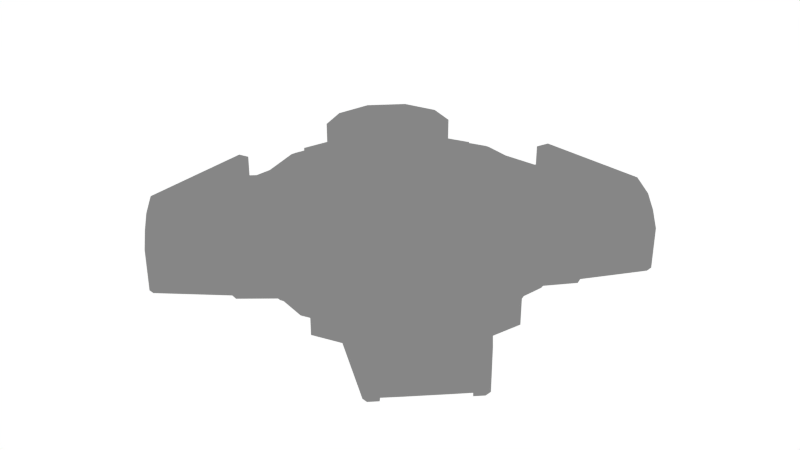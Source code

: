 # Source: Round_Prototype_Shader_Test.blend  (saved by Blender 2.79.0; exported with 4.5.12 LTS)
import bpy
from mathutils import Matrix  # noqa: F401  (used for matrix-valued properties, if any)

bpy.ops.wm.read_factory_settings(use_empty=True)
scene = bpy.context.scene
scene.name = 'Scene'

# ---- collections
col_collection_1 = bpy.data.collections.new('Collection 1'); scene.collection.children.link(col_collection_1)

# ---- materials (node trees are filled in below, after node groups)
mat_quadrablaze_vertex_map = bpy.data.materials.new('Quadrablaze Vertex Map')
mat_quadrablaze_vertex_map.alpha_threshold = 0.0
mat_quadrablaze_vertex_map.use_transparent_shadow = False
mat_quadrablaze_vertex_map.roughness = 0.5

# ---- node groups
ng_color_lerp = bpy.data.node_groups.new('Color Lerp', 'ShaderNodeTree')
_s = ng_color_lerp.interface.new_socket(name='Color', in_out='OUTPUT', socket_type='NodeSocketColor')
_s.default_value = (0.0, 0.0, 0.0, 0.0)
_s = ng_color_lerp.interface.new_socket(name='From', in_out='INPUT', socket_type='NodeSocketColor')
_s.default_value = (0.5, 0.5, 0.5, 1.0)
_s = ng_color_lerp.interface.new_socket(name='To', in_out='INPUT', socket_type='NodeSocketColor')
_s.default_value = (0.5, 0.5, 0.5, 1.0)
_s = ng_color_lerp.interface.new_socket(name='Time', in_out='INPUT', socket_type='NodeSocketFloat')
_s.subtype = 'FACTOR'
_s.default_value = 1.0
_s.min_value = 0.0
_s.max_value = 1.0
_N = ng_color_lerp.nodes; _L = ng_color_lerp.links
n0 = _N.new('ShaderNodeMix'); n0.name = 'Mix.003'; n0.location = (230, -30)
n0.data_type = 'RGBA'
n0.blend_type = 'ADD'
n0.clamp_result = True
n0.inputs[0].default_value = 1.0
n1 = _N.new('ShaderNodeMix'); n1.name = 'Mix.002'; n1.location = (-230, 150)
n1.data_type = 'RGBA'
n1.blend_type = 'SUBTRACT'
n1.clamp_result = True
n2 = _N.new('ShaderNodeMix'); n2.name = 'Mix'; n2.location = (-50, -150)
n2.data_type = 'RGBA'
n2.blend_type = 'MULTIPLY'
n2.clamp_result = True
n2.inputs[0].default_value = 1.0
n3 = _N.new('NodeGroupOutput'); n3.name = 'Group Output'; n3.location = (430, 0)
n4 = _N.new('NodeGroupInput'); n4.name = 'Color Lerp'; n4.location = (-430, 0)
n4.label = 'Color Lerp'
n5 = _N.new('ShaderNodeMix'); n5.name = 'Mix.001'; n5.location = (-47, 50)
n5.data_type = 'RGBA'
n5.blend_type = 'MULTIPLY'
n5.clamp_result = True
n5.inputs[0].default_value = 1.0
_L.new(n4.outputs[1], n2.inputs[7])
_L.new(n1.outputs[2], n5.inputs[6])
_L.new(n2.outputs[2], n0.inputs[7])
_L.new(n4.outputs[0], n5.inputs[7])
_L.new(n0.outputs[2], n3.inputs[0])
_L.new(n5.outputs[2], n0.inputs[6])
_L.new(n4.outputs[2], n1.inputs[0])
_L.new(n4.outputs[2], n2.inputs[6])
n3.is_active_output = True

# ---- material node trees
mat_quadrablaze_vertex_map.use_nodes = True; mat_quadrablaze_vertex_map.node_tree.nodes.clear()
_N = mat_quadrablaze_vertex_map.node_tree.nodes; _L = mat_quadrablaze_vertex_map.node_tree.links
n0 = _N.new('ShaderNodeRGB'); n0.name = 'SecondaryColor.002'; n0.location = (500, 1620)
n0.label = 'SecondaryColor'
n0.outputs[0].default_value = (0.04696, 0.04696, 0.04696, 1.0)
n1 = _N.new('ShaderNodeRGB'); n1.name = 'AccessoryPrimaryColor.002'; n1.location = (500, 1280)
n1.label = 'AccessoryPrimaryColor'
n1.outputs[0].default_value = (0.0, 0.0, 0.0, 1.0)
n2 = _N.new('ShaderNodeGroup'); n2.name = 'Group.004'; n2.location = (800, 1280)
n2.node_tree = ng_color_lerp
n3 = _N.new('ShaderNodeSeparateColor'); n3.name = 'Separate RGB.002'; n3.location = (500, 1420)
n4 = _N.new('ShaderNodeGroup'); n4.name = 'Group.003'; n4.location = (800, 1680)
n4.node_tree = ng_color_lerp
n5 = _N.new('ShaderNodeMix'); n5.name = 'Mix.001'; n5.location = (1268, 1666)
n5.data_type = 'RGBA'
n5.blend_type = 'SUBTRACT'
n5.inputs[0].default_value = 1.0
n6 = _N.new('ShaderNodeGroup'); n6.name = 'Group.005'; n6.location = (1100, 1480)
n6.node_tree = ng_color_lerp
n7 = _N.new('ShaderNodeRGB'); n7.name = 'PrimaryColor.002'; n7.location = (500, 1820)
n7.label = 'PrimaryColor'
n7.outputs[0].default_value = (1.0, 1.0, 1.0, 1.0)
n8 = _N.new('NodeUndefined'); n8.name = 'Geometry.001'; n8.location = (173, 1471)
n9 = _N.new('ShaderNodeRGB'); n9.name = 'AccessorySecondaryColor.002'; n9.location = (500, 1080)
n9.label = 'AccessorySecondaryColor'
n9.outputs[0].default_value = (0.0, 0.0, 0.0, 1.0)
n10 = _N.new('ShaderNodeRGB'); n10.name = 'AccessorySecondaryColor.003'; n10.location = (500, 880)
n10.label = 'AccessorySecondaryColor'
n10.outputs[0].default_value = (0.0, 1.0, 0.0, 1.0)
n11 = _N.new('ShaderNodeMix'); n11.name = 'Mix.002'; n11.location = (800, 880)
n11.data_type = 'RGBA'
n11.blend_type = 'MULTIPLY'
n11.inputs[0].default_value = 1.0
n12 = _N.new('ShaderNodeMix'); n12.name = 'Mix.003'; n12.location = (1734, 1551)
n12.data_type = 'RGBA'
n13 = _N.new('ShaderNodeMix'); n13.name = 'Mix'; n13.location = (1477, 1600)
n13.data_type = 'RGBA'
n13.blend_type = 'MULTIPLY'
n13.inputs[0].default_value = 1.0
n14 = _N.new('ShaderNodeOutputMaterial'); n14.name = 'Material Output'; n14.location = (2080, 1495)
n15 = _N.new('ShaderNodeEmission'); n15.name = 'Emission'; n15.location = (1456, 1069)
n16 = _N.new('NodeUndefined'); n16.name = 'Output'; n16.location = (2080, 1380)
n16.inputs[1].default_value = 1.0
_L.new(n8.outputs[6], n3.inputs[0])
_L.new(n7.outputs[0], n4.inputs[0])
_L.new(n1.outputs[0], n4.inputs[1])
_L.new(n3.outputs[2], n4.inputs[2])
_L.new(n3.outputs[2], n2.inputs[2])
_L.new(n9.outputs[0], n2.inputs[1])
_L.new(n0.outputs[0], n2.inputs[0])
_L.new(n3.outputs[0], n6.inputs[2])
_L.new(n4.outputs[0], n6.inputs[1])
_L.new(n2.outputs[0], n6.inputs[0])
_L.new(n3.outputs[1], n5.inputs[7])
_L.new(n6.outputs[0], n13.inputs[7])
_L.new(n5.outputs[2], n13.inputs[6])
_L.new(n3.outputs[1], n11.inputs[6])
_L.new(n10.outputs[0], n11.inputs[7])
_L.new(n11.outputs[2], n15.inputs[0])
_L.new(n13.outputs[2], n12.inputs[6])
_L.new(n15.outputs[0], n12.inputs[7])
_L.new(n12.outputs[2], n14.inputs[0])
_L.new(n12.outputs[2], n16.inputs[0])
n14.is_active_output = True

# ---- world
world_world = bpy.data.worlds.new('World'); scene.world = world_world
world_world.color = (1.0, 1.0, 1.0)
world_world.use_sun_shadow = False
world_world.sun_shadow_jitter_overblur = 0.0
world_world.cycles.sampling_method = 'NONE'
world_world.cycles.sample_map_resolution = 256

# ---- lights
light_sun = bpy.data.lights.new('Sun', 'SUN')
light_sun.transmission_factor = 0.0
light_sun.angle = 0.1993
light_sun.energy = 1.0
light_sun.shadow_buffer_clip_start = 0.5
light_sun.shadow_soft_size = 0.1
light_sun.shadow_cascade_max_distance = 1000.0

# ---- meshes
me_cylinder = bpy.data.meshes.new('Cylinder')
me_cylinder.from_pydata([(1.71, -0.2202, 2.248), (1.71, 0.03058, 2.248), (2.248, -0.2202, 1.71), (2.248, 0.03058, 1.71), (1.928, 0.1405, 7.096e-10), (1.097, 0.2777, 1.901), (1.901, 0.2777, 1.097), (0.7695, 0.5441, 1.651), (0.7695, 0.07177, 1.651), (1.651, 0.07177, 0.7695), (1.651, 0.5441, 0.7695), (1.027, 0.6415, 1.393), (1.027, 0.07177, 1.393), (1.393, 0.6415, 1.027), (1.393, 0.07177, 1.027), (1.823, 0.1007, 2.134), (1.813, -0.2212, 2.145), (2.134, 0.1007, 1.823), (2.145, -0.2212, 1.813), (1.097, -0.02716, 1.901), (1.901, -0.02716, 1.097), (1.131, 0.4482, 1.072e-08), (0.612, 0.6497, 0.9891), (0.9891, 0.6497, 0.612), (-1.593e-10, 0.1405, 1.928), (-1.475e-15, 0.6497, 1.131), (1.928, -0.04635, -1.897e-10), (1.097, -0.1865, 1.901), (1.901, -0.1865, 1.097), (3.038e-11, -0.04635, 1.928), (1.027, -0.299, 1.393), (1.393, -0.299, 1.027), (0.7695, -0.299, 1.651), (1.651, -0.299, 0.7695), (-1.521e-22, 0.6497, 7.264e-08), (1.813, -0.3006, 2.145), (2.145, -0.3006, 1.813), (2.146, 0.18, 1.812), (1.812, 0.18, 2.146), (1.653, 0.08259, 2.304), (1.653, -0.299, 2.304), (2.304, 0.08259, 1.654), (2.304, -0.299, 1.654), (1.376, 0.1007, 1.687), (1.365, -0.2212, 1.697), (1.687, 0.1007, 1.376), (1.697, -0.2212, 1.365), (1.262, 0.03058, 1.801), (1.262, -0.2202, 1.801), (1.801, 0.03058, 1.262), (1.801, -0.2202, 1.262), (-1.007e-08, -0.1637, 1.646), (0.8229, -0.3667, 1.425), (1.425, -0.3667, 0.8229), (1.646, -0.1637, 1.007e-08), (-3.847e-09, -0.3667, -5.956e-09), (0.9554, 0.288, 1.492), (0.9973, 0.4451, 1.534), (0.5073, 0.5268, 1.044), (0.5491, 0.6839, 1.086), (1.492, 0.288, 0.9554), (1.534, 0.4451, 0.9973), (1.044, 0.5268, 0.5073), (1.086, 0.6839, 0.5491), (0.7299, 0.6839, 0.9049), (0.9087, 0.6839, 0.7261), (1.357, 0.4451, 1.174), (1.178, 0.4451, 1.353), (1.136, 0.288, 1.311), (1.315, 0.288, 1.132), (1.014, 0.5065, 1.55), (0.5655, 0.7453, 1.102), (0.9251, 0.7453, 0.7424), (1.102, 0.7453, 0.5655), (1.55, 0.5065, 1.014), (1.194, 0.5065, 1.369), (0.7462, 0.7453, 0.9213), (1.373, 0.5065, 1.191), (0.2125, 0.6839, 0.7491), (0.1707, 0.5268, 0.7072), (0.5721, 0.6839, 0.3895), (0.7491, 0.6839, 0.2125), (0.7072, 0.5268, 0.1707), (0.3514, 0.5268, 0.5265), (0.3933, 0.6839, 0.5683), (0.5303, 0.5268, 0.3476), (0.5885, 0.7453, 0.4058), (0.7655, 0.7453, 0.2289), (0.2289, 0.7453, 0.7655), (0.4097, 0.7453, 0.5847), (0.7895, 0.6839, 0.8453), (0.8491, 0.6839, 0.7857), (1.297, 0.4451, 1.234), (1.238, 0.4451, 1.293), (1.196, 0.288, 1.252), (1.255, 0.288, 1.192), (0.4908, 0.6839, 0.5466), (0.5504, 0.6839, 0.4869), (0.5085, 0.5268, 0.4451), (0.4489, 0.5268, 0.5047), (1.21, 0.6415, 1.21), (0.306, 0.4482, 1.06), (0.4932, -0.0329, 1.84), (0.5486, 0.2777, 2.048), (0.4115, -0.1637, 1.536), (1.06, 0.4482, 0.306), (2.048, -0.1865, 0.5486), (1.84, 0.1275, 0.4938), (1.536, -0.1637, 0.4115), (1.06, 0.6497, 0.306), (1.131, 0.6497, 1.11e-07), (1.536, -0.3667, 0.4115), (1.646, -0.3667, -1.348e-08), (-1.072e-08, 0.4482, 1.131), (0.306, 0.6497, 1.06), (-8.704e-09, -0.3667, 1.646), (0.4115, -0.3667, 1.536), (0.5486, -0.1865, 2.048), (0.4938, 0.1275, 1.84), (1.84, -0.0329, 0.4932), (2.048, 0.2777, 0.5486), (0.2448, 0.134, 1.894), (0.153, 0.6497, 1.096), (0.2445, -0.03963, 1.894), (0.2057, -0.3667, 1.591), (0.153, 0.4482, 1.096), (0.2057, -0.1637, 1.591), (1.096, 0.6497, 0.153), (1.894, -0.03963, 0.2445), (1.591, -0.3667, 0.2057), (1.894, 0.134, 0.2448), (1.096, 0.4482, 0.153), (1.591, -0.1637, 0.2057), (-4.277e-09, 0.2944, 1.203), (0.6722, 0.4637, 1.136), (1.136, 0.4637, 0.6722), (1.203, 0.2944, 4.493e-09), (0.3361, 0.4637, 1.222), (1.222, 0.4637, 0.3361), (0.3145, 0.2879, 1.141), (1.141, 0.2879, 0.3145), (0.1564, 0.2911, 1.176), (1.176, 0.2911, 0.1564)], [(12, 14)], [(5, 19, 20, 6), (2, 3, 49, 50), (37, 13, 100, 11, 38), (38, 11, 7, 39), (37, 41, 10, 13), (15, 1, 47, 43), (41, 42, 9, 10), (8, 40, 39, 7), (18, 2, 50, 46), (31, 33, 42, 36), (130, 128, 26, 4), (123, 121, 24, 29), (52, 53, 28, 27), (141, 133, 24, 121), (135, 23, 22, 134), (138, 135, 6, 120), (30, 35, 40, 32), (40, 8, 32), (33, 31, 30, 32, 8, 7, 11, 13, 10, 9), (9, 42, 33), (35, 30, 31, 36), (25, 122, 114, 22, 23, 109, 127, 110, 34), (18, 16, 35, 36), (15, 17, 37, 38), (0, 1, 39, 40), (3, 2, 42, 41), (16, 0, 40, 35), (1, 15, 38, 39), (17, 3, 41, 37), (2, 18, 36, 42), (46, 45, 43, 44), (43, 47, 48, 44), (49, 45, 46, 50), (17, 15, 43, 45), (3, 17, 45, 49), (0, 16, 44, 48), (1, 0, 48, 47), (16, 18, 46, 44), (55, 112, 129, 111, 53, 52, 116, 124, 115), (106, 28, 53, 111), (123, 29, 51, 126), (57, 59, 58, 56), (63, 61, 60, 62), (67, 57, 56, 68), (66, 61, 74, 77), (61, 63, 73, 74), (93, 90, 64, 67), (61, 66, 69, 60), (93, 67, 68, 94), (76, 64, 84, 89), (65, 72, 86, 80), (75, 76, 71, 70), (74, 73, 72, 77), (73, 63, 81, 87), (59, 57, 70, 71), (67, 64, 76, 75), (57, 67, 75, 70), (58, 59, 78, 79), (65, 66, 77, 72), (80, 81, 82, 85), (78, 84, 83, 79), (97, 80, 85, 98), (84, 78, 88, 89), (81, 80, 86, 87), (72, 73, 87, 86), (64, 90, 96, 84), (71, 76, 89, 88), (59, 71, 88, 78), (90, 91, 97, 96), (65, 80, 97, 91), (84, 96, 99, 83), (96, 97, 98, 99), (66, 92, 95, 69), (92, 93, 94, 95), (66, 65, 91, 92), (92, 91, 90, 93), (63, 62, 82, 81), (27, 117, 116, 52), (134, 137, 103, 5), (19, 5, 103, 117, 27), (128, 119, 108, 132), (142, 140, 107, 130), (6, 20, 28, 106, 120), (131, 21, 110, 127), (132, 108, 111, 129), (125, 101, 114, 122), (126, 51, 115, 124), (102, 104, 116, 117), (139, 118, 103, 137), (118, 102, 117, 103), (108, 119, 106, 111), (140, 105, 109, 138), (119, 107, 120, 106), (104, 126, 124, 116), (113, 125, 122, 25), (102, 123, 126, 104), (139, 141, 121, 118), (102, 118, 121, 123), (54, 132, 129, 112), (105, 131, 127, 109), (136, 142, 130, 4), (26, 128, 132, 54), (107, 119, 128, 130), (21, 131, 142, 136), (101, 125, 141, 139), (107, 140, 138, 120), (101, 139, 137, 114), (131, 105, 140, 142), (22, 114, 137, 134), (109, 23, 135, 138), (6, 135, 134, 5), (125, 113, 133, 141)])
_ca = me_cylinder.color_attributes.new('Col', 'BYTE_COLOR', 'CORNER')
_ca.data.foreach_set('color', [1.0, 0.0, 0.07227, 1.0, 1.0, 0.0, 0.07227, 1.0, 1.0, 0.0, 0.07227, 1.0, 1.0, 0.0, 0.07227, 1.0, 0.0, 0.0, 0.07227, 1.0, 0.0, 0.0, 0.07227, 1.0, 0.0, 0.0, 0.07227, 1.0, 0.0, 0.0, 0.07227, 1.0, 0.0, 0.0, 0.07227, 1.0, 0.0, 0.0, 0.07227, 1.0, 0.0, 0.0, 0.07227, 1.0, 0.0, 0.0, 0.07227, 1.0, 0.0, 0.0, 0.07227, 1.0, 0.0, 0.0, 0.07227, 1.0, 0.0, 0.0, 0.07227, 1.0, 0.0, 0.0, 0.07227, 1.0, 0.0, 0.0, 0.07227, 1.0, 0.0, 0.0, 0.07227, 1.0, 0.0, 0.0, 0.07227, 1.0, 0.0, 0.0, 0.07227, 1.0, 0.0, 0.0, 0.07227, 1.0, 0.0, 0.0, 0.07227, 1.0, 0.0, 0.0, 0.07227, 1.0, 0.0, 0.0, 0.07227, 1.0, 0.0, 0.0, 0.07227, 1.0, 0.0, 0.0, 0.07227, 1.0, 0.0, 0.0, 0.07227, 1.0, 0.0, 0.0, 0.07227, 1.0, 0.0, 0.0, 0.07227, 1.0, 0.0, 0.0, 0.07227, 1.0, 0.0, 0.0, 0.07227, 1.0, 0.0, 0.0, 0.07227, 1.0, 0.0, 0.0, 0.07227, 1.0, 0.0, 0.0, 0.07227, 1.0, 0.0, 0.0, 0.07227, 1.0, 0.0, 0.0, 0.07227, 1.0, 0.0, 0.0, 0.07227, 1.0, 0.0, 0.0, 0.07227, 1.0, 0.0, 0.0, 0.07227, 1.0, 0.0, 0.0, 0.07227, 1.0, 0.0, 0.0, 0.07227, 1.0, 0.0, 1.0, 0.07227, 1.0, 0.0, 1.0, 0.07227, 1.0, 0.0, 1.0, 0.07227, 1.0, 0.0, 1.0, 0.07227, 1.0, 0.0, 1.0, 0.07227, 1.0, 0.0, 1.0, 0.07227, 1.0, 0.0, 1.0, 0.07227, 1.0, 0.0, 1.0, 0.07227, 1.0, 1.0, 0.0, 0.07227, 1.0, 1.0, 0.0, 0.07227, 1.0, 1.0, 0.0, 0.07227, 1.0, 1.0, 0.0, 0.07227, 1.0, 0.0, 1.0, 0.07227, 1.0, 0.0, 1.0, 0.07227, 1.0, 0.0, 1.0, 0.07227, 1.0, 0.0, 1.0, 0.07227, 1.0, 1.0, 0.0, 0.07227, 1.0, 1.0, 0.0, 0.07227, 1.0, 1.0, 0.0, 0.07227, 1.0, 1.0, 0.0, 0.07227, 1.0, 1.0, 0.0, 0.07227, 1.0, 1.0, 0.0, 0.07227, 1.0, 1.0, 0.0, 0.07227, 1.0, 1.0, 0.0, 0.07227, 1.0, 0.0, 0.0, 0.07227, 1.0, 0.0, 0.0, 0.07227, 1.0, 0.0, 0.0, 0.07227, 1.0, 0.0, 0.0, 0.07227, 1.0, 0.0, 0.0, 0.07227, 1.0, 0.0, 0.0, 0.07227, 1.0, 0.0, 0.0, 0.07227, 1.0, 0.0, 0.0, 0.07227, 1.0, 0.0, 0.0, 0.07227, 1.0, 0.0, 0.0, 0.07227, 1.0, 0.0, 0.0, 0.07227, 1.0, 0.0, 0.0, 0.07227, 1.0, 0.0, 0.0, 0.07227, 1.0, 0.0, 0.0, 0.07227, 1.0, 0.0, 0.0, 0.07227, 1.0, 0.0, 0.0, 0.07227, 1.0, 0.0, 0.0, 0.07227, 1.0, 0.0, 0.0, 0.07227, 1.0, 0.0, 0.0, 0.07227, 1.0, 0.0, 0.0, 0.07227, 1.0, 0.0, 0.0, 0.07227, 1.0, 0.0, 0.0, 0.07227, 1.0, 0.0, 0.0, 0.07227, 1.0, 0.0, 0.0, 0.07227, 1.0, 1.0, 0.0, 0.07227, 1.0, 1.0, 0.0, 0.07227, 1.0, 1.0, 0.0, 0.07227, 1.0, 1.0, 0.0, 0.07227, 1.0, 1.0, 0.0, 0.07227, 1.0, 1.0, 0.0, 0.07227, 1.0, 1.0, 0.0, 0.07227, 1.0, 1.0, 0.0, 0.07227, 1.0, 1.0, 0.0, 0.07227, 1.0, 0.0, 0.0, 0.07227, 1.0, 0.0, 0.0, 0.07227, 1.0, 0.0, 0.0, 0.07227, 1.0, 0.0, 0.0, 0.07227, 1.0, 0.0, 0.0, 0.07227, 1.0, 0.0, 0.0, 0.07227, 1.0, 0.0, 0.0, 0.07227, 1.0, 0.0, 0.0, 0.07227, 1.0, 0.0, 0.0, 0.07227, 1.0, 0.0, 0.0, 0.07227, 1.0, 0.0, 0.0, 0.07227, 1.0, 0.0, 0.0, 0.07227, 1.0, 0.0, 0.0, 0.07227, 1.0, 0.0, 0.0, 0.07227, 1.0, 0.0, 0.0, 0.07227, 1.0, 0.0, 0.0, 0.07227, 1.0, 0.0, 0.0, 0.07227, 1.0, 0.0, 0.0, 0.07227, 1.0, 0.0, 0.0, 0.07227, 1.0, 0.0, 0.0, 0.07227, 1.0, 0.0, 0.0, 0.07227, 1.0, 0.0, 0.0, 0.07227, 1.0, 0.0, 0.0, 0.07227, 1.0, 0.0, 0.0, 0.07227, 1.0, 0.0, 0.0, 0.07227, 1.0, 0.0, 0.0, 0.07227, 1.0, 0.0, 0.0, 0.07227, 1.0, 0.0, 0.0, 0.07227, 1.0, 0.0, 0.0, 0.07227, 1.0, 0.0, 0.0, 0.07227, 1.0, 0.0, 0.0, 0.07227, 1.0, 0.0, 0.0, 0.07227, 1.0, 0.0, 0.0, 0.07227, 1.0, 0.0, 0.0, 0.07227, 1.0, 0.0, 0.0, 0.07227, 1.0, 0.0, 0.0, 0.07227, 1.0, 0.0, 0.0, 0.07227, 1.0, 0.0, 0.0, 0.07227, 1.0, 0.0, 0.0, 0.07227, 1.0, 0.0, 0.0, 0.07227, 1.0, 0.0, 0.0, 0.07227, 1.0, 0.0, 0.0, 0.07227, 1.0, 0.0, 0.0, 0.07227, 1.0, 0.0, 0.0, 0.07227, 1.0, 0.0, 0.0, 0.07227, 1.0, 0.0, 0.0, 0.07227, 1.0, 0.0, 0.0, 0.07227, 1.0, 0.0, 0.0, 0.07227, 1.0, 0.0, 0.0, 0.07227, 1.0, 0.0, 0.0, 0.07227, 1.0, 0.0, 0.0, 0.07227, 1.0, 0.0, 0.0, 0.07227, 1.0, 0.0, 0.0, 0.07227, 1.0, 0.0, 0.0, 0.07227, 1.0, 0.0, 0.0, 0.07227, 1.0, 0.0, 0.0, 0.07227, 1.0, 0.0, 0.0, 0.07227, 1.0, 0.0, 0.0, 0.07227, 1.0, 0.0, 0.0, 0.07227, 1.0, 0.0, 0.0, 0.07227, 1.0, 0.0, 0.0, 0.07227, 1.0, 0.0, 0.0, 0.07227, 1.0, 0.0, 0.0, 0.07227, 1.0, 0.0, 0.0, 0.07227, 1.0, 1.0, 0.0, 0.07227, 1.0, 1.0, 0.0, 0.07227, 1.0, 1.0, 0.0, 0.07227, 1.0, 1.0, 0.0, 0.07227, 1.0, 1.0, 0.0, 0.07227, 1.0, 1.0, 0.0, 0.07227, 1.0, 1.0, 0.0, 0.07227, 1.0, 1.0, 0.0, 0.07227, 1.0, 1.0, 0.0, 0.07227, 1.0, 1.0, 0.0, 0.07227, 1.0, 1.0, 0.0, 0.07227, 1.0, 1.0, 0.0, 0.07227, 1.0, 1.0, 0.0, 0.07227, 1.0, 0.0, 1.0, 0.07227, 1.0, 0.0, 1.0, 0.07227, 1.0, 0.0, 1.0, 0.07227, 1.0, 0.0, 1.0, 0.07227, 1.0, 0.0, 0.0, 0.07227, 1.0, 0.0, 0.0, 0.07227, 1.0, 0.0, 0.0, 0.07227, 1.0, 0.0, 0.0, 0.07227, 1.0, 0.0, 0.0, 0.07227, 1.0, 0.0, 0.0, 0.07227, 1.0, 0.0, 0.0, 0.07227, 1.0, 0.0, 0.0, 0.07227, 1.0, 0.0, 0.0, 0.07227, 1.0, 0.0, 0.0, 0.07227, 1.0, 0.0, 0.0, 0.07227, 1.0, 0.0, 0.0, 0.07227, 1.0, 0.0, 0.0, 0.07227, 1.0, 0.0, 0.0, 0.07227, 1.0, 0.0, 0.0, 0.07227, 1.0, 0.0, 0.0, 0.07227, 1.0, 0.0, 0.0, 0.07227, 1.0, 0.0, 0.0, 0.07227, 1.0, 0.0, 0.0, 0.07227, 1.0, 0.0, 0.0, 0.07227, 1.0, 0.0, 0.0, 0.07227, 1.0, 0.0, 0.0, 0.07227, 1.0, 0.0, 0.0, 0.07227, 1.0, 0.0, 0.0, 0.07227, 1.0, 0.0, 0.0, 0.07227, 1.0, 0.0, 0.0, 0.07227, 1.0, 0.0, 0.0, 0.07227, 1.0, 0.0, 0.0, 0.07227, 1.0, 0.0, 0.0, 0.07227, 1.0, 0.0, 0.0, 0.07227, 1.0, 0.0, 0.0, 0.07227, 1.0, 0.0, 0.0, 0.07227, 1.0, 0.0, 0.0, 0.07227, 1.0, 0.0, 0.0, 0.07227, 1.0, 0.0, 0.0, 0.07227, 1.0, 0.0, 0.0, 0.07227, 1.0, 0.0, 0.0, 0.07227, 1.0, 0.0, 0.0, 0.07227, 1.0, 0.0, 0.0, 0.07227, 1.0, 0.0, 0.0, 0.07227, 1.0, 0.0, 0.0, 0.07227, 1.0, 0.0, 0.0, 0.07227, 1.0, 0.0, 0.0, 0.07227, 1.0, 0.0, 0.0, 0.07227, 1.0, 0.0, 0.0, 0.07227, 1.0, 0.0, 0.0, 0.07227, 1.0, 0.0, 0.0, 0.07227, 1.0, 0.0, 0.0, 0.07227, 1.0, 0.0, 0.0, 0.07227, 1.0, 0.0, 0.0, 0.07227, 1.0, 0.0, 0.0, 0.07227, 1.0, 0.0, 0.0, 0.07227, 1.0, 0.0, 0.0, 0.07227, 1.0, 0.0, 0.0, 0.07227, 1.0, 0.0, 0.0, 0.07227, 1.0, 0.0, 0.0, 0.07227, 1.0, 0.0, 0.0, 0.07227, 1.0, 0.0, 0.0, 0.07227, 1.0, 0.0, 0.0, 0.07227, 1.0, 0.0, 0.0, 0.07227, 1.0, 0.0, 0.0, 0.07227, 1.0, 0.0, 0.0, 0.07227, 1.0, 0.0, 0.0, 0.07227, 1.0, 0.0, 0.0, 0.07227, 1.0, 0.0, 0.0, 0.07227, 1.0, 0.0, 0.0, 0.07227, 1.0, 0.0, 0.0, 0.07227, 1.0, 0.0, 0.0, 0.07227, 1.0, 0.0, 0.0, 0.07227, 1.0, 0.0, 0.0, 0.07227, 1.0, 0.0, 0.0, 0.07227, 1.0, 0.0, 0.0, 0.07227, 1.0, 0.0, 0.0, 0.07227, 1.0, 0.0, 0.0, 0.07227, 1.0, 0.0, 0.0, 0.07227, 1.0, 0.0, 0.0, 0.07227, 1.0, 0.0, 0.0, 0.07227, 1.0, 0.0, 0.0, 0.07227, 1.0, 0.0, 0.0, 0.07227, 1.0, 0.0, 0.0, 0.07227, 1.0, 0.0, 0.0, 0.07227, 1.0, 0.0, 0.0, 0.07227, 1.0, 0.0, 0.0, 0.07227, 1.0, 0.0, 0.0, 0.07227, 1.0, 0.0, 0.0, 0.07227, 1.0, 0.0, 0.0, 0.07227, 1.0, 0.0, 0.0, 0.07227, 1.0, 0.0, 0.0, 0.07227, 1.0, 0.0, 0.0, 0.07227, 1.0, 0.0, 0.0, 0.07227, 1.0, 0.0, 0.0, 0.07227, 1.0, 0.0, 0.0, 0.07227, 1.0, 0.0, 0.0, 0.07227, 1.0, 0.0, 0.0, 0.07227, 1.0, 0.0, 0.0, 0.07227, 1.0, 0.0, 0.0, 0.07227, 1.0, 0.0, 0.0, 0.07227, 1.0, 0.0, 0.0, 0.07227, 1.0, 0.0, 0.0, 0.07227, 1.0, 0.0, 0.0, 0.07227, 1.0, 0.0, 0.0, 0.07227, 1.0, 0.0, 0.0, 0.07227, 1.0, 0.0, 0.0, 0.07227, 1.0, 0.0, 0.0, 0.07227, 1.0, 0.0, 0.0, 0.07227, 1.0, 0.0, 0.0, 0.07227, 1.0, 0.0, 0.0, 0.07227, 1.0, 0.0, 0.0, 0.07227, 1.0, 0.0, 0.0, 0.07227, 1.0, 0.0, 0.0, 0.07227, 1.0, 0.0, 0.0, 0.07227, 1.0, 0.0, 0.0, 0.07227, 1.0, 0.0, 0.0, 0.07227, 1.0, 0.0, 0.0, 0.07227, 1.0, 0.0, 0.0, 0.07227, 1.0, 0.0, 0.0, 0.07227, 1.0, 0.0, 0.0, 0.07227, 1.0, 0.0, 0.0, 0.07227, 1.0, 0.0, 0.0, 0.07227, 1.0, 0.0, 0.0, 0.07227, 1.0, 0.0, 0.0, 0.07227, 1.0, 0.0, 0.0, 0.07227, 1.0, 0.0, 0.0, 0.07227, 1.0, 0.0, 0.0, 0.07227, 1.0, 0.0, 0.0, 0.07227, 1.0, 0.0, 0.0, 0.07227, 1.0, 0.0, 0.0, 0.07227, 1.0, 0.0, 0.0, 0.07227, 1.0, 0.0, 0.0, 0.07227, 1.0, 0.0, 0.0, 0.07227, 1.0, 0.0, 0.0, 0.07227, 1.0, 0.0, 0.0, 0.07227, 1.0, 0.0, 0.0, 0.07227, 1.0, 0.0, 0.0, 0.07227, 1.0, 0.0, 0.0, 0.07227, 1.0, 0.0, 0.0, 0.07227, 1.0, 0.0, 0.0, 0.07227, 1.0, 0.0, 0.0, 0.07227, 1.0, 0.0, 0.0, 0.07227, 1.0, 0.0, 0.0, 0.07227, 1.0, 0.0, 0.0, 0.07227, 1.0, 0.0, 0.0, 0.07227, 1.0, 0.0, 0.0, 0.07227, 1.0, 0.0, 0.0, 0.07227, 1.0, 1.0, 0.0, 0.07227, 1.0, 1.0, 0.0, 0.07227, 1.0, 1.0, 0.0, 0.07227, 1.0, 1.0, 0.0, 0.07227, 1.0, 1.0, 0.0, 0.07227, 1.0, 1.0, 0.0, 0.07227, 1.0, 1.0, 0.0, 0.07227, 1.0, 1.0, 0.0, 0.07227, 1.0, 1.0, 0.0, 0.07227, 1.0, 1.0, 0.0, 0.07227, 1.0, 1.0, 0.0, 0.07227, 1.0, 1.0, 0.0, 0.07227, 1.0, 1.0, 0.0, 0.07227, 1.0, 0.0, 1.0, 0.07227, 1.0, 0.0, 1.0, 0.07227, 1.0, 0.0, 1.0, 0.07227, 1.0, 0.0, 1.0, 0.07227, 1.0, 0.0, 1.0, 0.07227, 1.0, 0.0, 1.0, 0.07227, 1.0, 0.0, 1.0, 0.07227, 1.0, 0.0, 1.0, 0.07227, 1.0, 1.0, 0.0, 0.07227, 1.0, 1.0, 0.0, 0.07227, 1.0, 1.0, 0.0, 0.07227, 1.0, 1.0, 0.0, 0.07227, 1.0, 1.0, 0.0, 0.07227, 1.0, 1.0, 0.0, 0.07227, 1.0, 1.0, 0.0, 0.07227, 1.0, 1.0, 0.0, 0.07227, 1.0, 1.0, 0.0, 0.07227, 1.0, 1.0, 0.0, 0.07227, 1.0, 1.0, 0.0, 0.07227, 1.0, 1.0, 0.0, 0.07227, 1.0, 1.0, 0.0, 0.07227, 1.0, 1.0, 0.0, 0.07227, 1.0, 1.0, 0.0, 0.07227, 1.0, 1.0, 0.0, 0.07227, 1.0, 1.0, 0.0, 0.07227, 1.0, 1.0, 0.0, 0.07227, 1.0, 1.0, 0.0, 0.07227, 1.0, 1.0, 0.0, 0.07227, 1.0, 1.0, 0.0, 0.07227, 1.0, 1.0, 0.0, 0.07227, 1.0, 1.0, 0.0, 0.07227, 1.0, 1.0, 0.0, 0.07227, 1.0, 1.0, 0.0, 0.07227, 1.0, 1.0, 0.0, 0.07227, 1.0, 1.0, 0.0, 0.07227, 1.0, 1.0, 0.0, 0.07227, 1.0, 1.0, 0.0, 0.07227, 1.0, 1.0, 0.0, 0.07227, 1.0, 1.0, 0.0, 0.07227, 1.0, 1.0, 0.0, 0.07227, 1.0, 1.0, 0.0, 0.07227, 1.0, 1.0, 0.0, 0.07227, 1.0, 1.0, 0.0, 0.07227, 1.0, 1.0, 0.0, 0.07227, 1.0, 1.0, 0.0, 0.07227, 1.0, 1.0, 0.0, 0.07227, 1.0, 1.0, 0.0, 0.07227, 1.0, 1.0, 0.0, 0.07227, 1.0, 1.0, 0.0, 0.07227, 1.0, 1.0, 0.0, 0.07227, 1.0, 1.0, 0.0, 0.07227, 1.0, 1.0, 0.0, 0.07227, 1.0, 1.0, 0.0, 0.07227, 1.0, 1.0, 0.0, 0.07227, 1.0, 1.0, 0.0, 0.07227, 1.0, 1.0, 0.0, 0.07227, 1.0, 1.0, 0.0, 0.07227, 1.0, 1.0, 0.0, 0.07227, 1.0, 1.0, 0.0, 0.07227, 1.0, 1.0, 0.0, 0.07227, 1.0, 1.0, 0.0, 0.07227, 1.0, 0.0, 1.0, 0.07227, 1.0, 0.0, 1.0, 0.07227, 1.0, 0.0, 1.0, 0.07227, 1.0, 0.0, 1.0, 0.07227, 1.0, 0.0, 1.0, 0.07227, 1.0, 0.0, 1.0, 0.07227, 1.0, 0.0, 1.0, 0.07227, 1.0, 0.0, 1.0, 0.07227, 1.0, 0.0, 1.0, 0.07227, 1.0, 0.0, 1.0, 0.07227, 1.0, 0.0, 1.0, 0.07227, 1.0, 0.0, 1.0, 0.07227, 1.0, 1.0, 0.0, 0.07227, 1.0, 1.0, 0.0, 0.07227, 1.0, 1.0, 0.0, 0.07227, 1.0, 1.0, 0.0, 0.07227, 1.0, 1.0, 0.0, 0.07227, 1.0, 1.0, 0.0, 0.07227, 1.0, 1.0, 0.0, 0.07227, 1.0, 1.0, 0.0, 0.07227, 1.0, 0.0, 1.0, 0.07227, 1.0, 0.0, 1.0, 0.07227, 1.0, 0.0, 1.0, 0.07227, 1.0, 0.0, 1.0, 0.07227, 1.0, 0.0, 1.0, 0.07227, 1.0, 0.0, 1.0, 0.07227, 1.0, 0.0, 1.0, 0.07227, 1.0, 0.0, 1.0, 0.07227, 1.0, 0.0, 1.0, 0.07227, 1.0, 0.0, 1.0, 0.07227, 1.0, 0.0, 1.0, 0.07227, 1.0, 0.0, 1.0, 0.07227, 1.0, 0.0, 1.0, 0.07227, 1.0, 0.0, 1.0, 0.07227, 1.0, 0.0, 1.0, 0.07227, 1.0, 0.0, 1.0, 0.07227, 1.0, 0.0, 1.0, 0.07227, 1.0, 0.0, 1.0, 0.07227, 1.0, 0.0, 1.0, 0.07227, 1.0, 0.0, 1.0, 0.07227, 1.0, 1.0, 0.0, 0.07227, 1.0, 1.0, 0.0, 0.07227, 1.0, 1.0, 0.0, 0.07227, 1.0, 1.0, 0.0, 0.07227, 1.0, 1.0, 0.0, 0.07227, 1.0, 1.0, 0.0, 0.07227, 1.0, 1.0, 0.0, 0.07227, 1.0, 1.0, 0.0, 0.07227, 1.0, 0.0, 1.0, 0.07227, 1.0, 0.0, 1.0, 0.07227, 1.0, 0.0, 1.0, 0.07227, 1.0, 0.0, 1.0, 0.07227, 1.0, 1.0, 0.0, 0.07227, 1.0, 1.0, 0.0, 0.07227, 1.0, 1.0, 0.0, 0.07227, 1.0, 1.0, 0.0, 0.07227, 1.0, 1.0, 0.0, 0.07227, 1.0, 1.0, 0.0, 0.07227, 1.0, 1.0, 0.0, 0.07227, 1.0, 1.0, 0.0, 0.07227, 1.0, 1.0, 0.0, 0.07227, 1.0, 1.0, 0.0, 0.07227, 1.0, 1.0, 0.0, 0.07227, 1.0, 1.0, 0.0, 0.07227, 1.0, 0.0, 1.0, 0.07227, 1.0, 0.0, 1.0, 0.07227, 1.0, 0.0, 1.0, 0.07227, 1.0, 0.0, 1.0, 0.07227, 1.0])
me_cylinder.materials.append(mat_quadrablaze_vertex_map)
me_cylinder.use_remesh_preserve_volume = False
me_cylinder.use_remesh_preserve_attributes = False
me_cylinder.use_mirror_vertex_groups = False
me_cylinder.use_paint_bone_selection = False
me_cylinder.use_paint_mask = True
me_cylinder.update()
me_jet_shield_right = bpy.data.meshes.new('Jet Shield Right')
me_jet_shield_right.from_pydata([(0.4202, -0.1004, 1.218), (0.4202, 0.1471, 1.116), (0.5831, 0.1344, 0.04326), (0.2193, 0.2243, 0.145), (0.1969, 0.237, 1.078), (0.1954, -0.01034, 1.181), (0.5831, -0.08994, 0.1362), (0.2193, 0.0, 0.2379), (0.03917, -0.01034, 1.181), (0.03968, 0.237, 1.078), (0.04715, 0.0, 0.2379), (0.04715, 0.2243, 0.145), (-0.03893, -0.01034, 1.181), (-0.03893, 0.237, 1.078), (-0.03893, 0.2243, 0.145), (-0.03893, 0.0, 0.2379), (0.7474, 0.00461, -0.00191), (0.5846, 0.009258, 1.173), (0.5846, -0.2373, 1.275), (0.7474, -0.2458, 0.1018), (0.4202, -0.4529, 1.364), (0.5831, -0.8689, 0.36), (0.5846, -0.4529, 1.364), (0.7474, -0.8689, 0.36), (0.4228, -0.5219, 1.359), (0.5831, -0.9261, 0.3837), (0.5411, -0.5219, 1.359), (0.7014, -0.9261, 0.3837), (0.05527, -0.2505, 0.2359), (0.1676, -0.2505, 0.2359), (0.152, -0.0766, 1.179), (0.05007, -0.0766, 1.179), (-0.0008771, -0.2505, 0.2359), (-0.0008771, -0.0766, 1.179)], [], [(9, 8, 5, 4), (4, 1, 2, 3), (4, 5, 0, 1), (9, 4, 3, 11), (11, 3, 7, 10), (3, 2, 6, 7), (0, 5, 7, 6), (19, 23, 21, 6), (7, 29, 28, 10), (14, 11, 10, 15), (13, 9, 11, 14), (13, 12, 8, 9), (5, 30, 29, 7), (13, 14, 15, 12), (16, 17, 18, 19), (2, 16, 19, 6), (0, 18, 17, 1), (1, 17, 16, 2), (20, 24, 26, 22), (18, 22, 23, 19), (6, 21, 20, 0), (0, 20, 22, 18), (25, 27, 26, 24), (23, 27, 25, 21), (22, 26, 27, 23), (20, 21, 25, 24), (30, 31, 28, 29), (31, 33, 32, 28), (15, 32, 33, 12), (12, 33, 31, 8), (10, 28, 32, 15), (8, 31, 30, 5)])
_ca = me_jet_shield_right.color_attributes.new('Col', 'BYTE_COLOR', 'CORNER')
_ca.data.foreach_set('color', [0.9911, 0.0, 0.07227, 0.9961, 0.9911, 0.0, 0.07227, 0.9961, 1.0, 0.0, 0.07227, 1.0, 1.0, 0.0, 0.07227, 1.0, 1.0, 0.0, 0.07227, 1.0, 1.0, 0.0, 0.07227, 1.0, 1.0, 0.0, 0.07227, 1.0, 1.0, 0.0, 0.07227, 1.0, 1.0, 0.0, 0.07227, 1.0, 1.0, 0.0, 0.07227, 1.0, 1.0, 0.0, 0.07227, 1.0, 1.0, 0.0, 0.07227, 1.0, 0.9911, 0.0, 0.07227, 0.9961, 1.0, 0.0, 0.07227, 1.0, 1.0, 0.0, 0.07227, 1.0, 0.9911, 0.0, 0.07227, 0.9961, 0.9911, 0.0, 0.07227, 0.9961, 1.0, 0.0, 0.07227, 1.0, 1.0, 0.0, 0.07227, 1.0, 0.9911, 0.0, 0.07227, 0.9961, 1.0, 0.0, 0.07227, 1.0, 1.0, 0.0, 0.07227, 1.0, 1.0, 0.0, 0.07227, 1.0, 1.0, 0.0, 0.07227, 1.0, 1.0, 0.0, 0.07227, 1.0, 1.0, 0.0, 0.07227, 1.0, 1.0, 0.0, 0.07227, 1.0, 1.0, 0.0, 0.07227, 1.0, 1.0, 0.0, 0.07227, 1.0, 1.0, 0.0, 0.07227, 1.0, 1.0, 0.0, 0.07227, 1.0, 1.0, 0.0, 0.07227, 1.0, 1.0, 0.0, 0.07227, 1.0, 1.0, 0.0, 0.07227, 1.0, 0.9911, 0.0, 0.07227, 0.9961, 0.9911, 0.0, 0.07227, 0.9961, 0.9911, 0.0, 0.07227, 0.9961, 0.9911, 0.0, 0.07227, 0.9961, 0.9911, 0.0, 0.07227, 0.9961, 0.9911, 0.0, 0.07227, 0.9961, 0.9911, 0.0, 0.07227, 0.9961, 0.9911, 0.0, 0.07227, 0.9961, 0.9911, 0.0, 0.07227, 0.9961, 0.9911, 0.0, 0.07227, 0.9961, 0.9911, 0.0, 0.07227, 0.9961, 0.9911, 0.0, 0.07227, 0.9961, 0.9911, 0.0, 0.07227, 0.9961, 0.9911, 0.0, 0.07227, 0.9961, 1.0, 0.0, 0.07227, 1.0, 1.0, 0.0, 0.07227, 1.0, 1.0, 0.0, 0.07227, 1.0, 1.0, 0.0, 0.07227, 1.0, 0.9911, 0.0, 0.07227, 0.9961, 0.9911, 0.0, 0.07227, 0.9961, 0.9911, 0.0, 0.07227, 0.9961, 0.9911, 0.0, 0.07227, 0.9961, 1.0, 0.0, 0.07227, 1.0, 1.0, 0.0, 0.07227, 1.0, 1.0, 0.0, 0.07227, 1.0, 1.0, 0.0, 0.07227, 1.0, 1.0, 0.0, 0.07227, 1.0, 1.0, 0.0, 0.07227, 1.0, 1.0, 0.0, 0.07227, 1.0, 1.0, 0.0, 0.07227, 1.0, 1.0, 0.0, 0.07227, 1.0, 1.0, 0.0, 0.07227, 1.0, 1.0, 0.0, 0.07227, 1.0, 1.0, 0.0, 0.07227, 1.0, 1.0, 0.0, 0.07227, 1.0, 1.0, 0.0, 0.07227, 1.0, 1.0, 0.0, 0.07227, 1.0, 1.0, 0.0, 0.07227, 1.0, 1.0, 0.0, 0.07227, 1.0, 1.0, 0.0, 0.07227, 1.0, 1.0, 0.0, 0.07227, 1.0, 1.0, 0.0, 0.07227, 1.0, 1.0, 0.0, 0.07227, 1.0, 1.0, 0.0, 0.07227, 1.0, 1.0, 0.0, 0.07227, 1.0, 1.0, 0.0, 0.07227, 1.0, 1.0, 0.0, 0.07227, 1.0, 1.0, 0.0, 0.07227, 1.0, 1.0, 0.0, 0.07227, 1.0, 1.0, 0.0, 0.07227, 1.0, 1.0, 0.0, 0.07227, 1.0, 1.0, 0.0, 0.07227, 1.0, 1.0, 0.0, 0.07227, 1.0, 1.0, 0.0, 0.07227, 1.0, 1.0, 0.0, 0.07227, 1.0, 1.0, 0.0, 0.07227, 1.0, 1.0, 0.0, 0.07227, 1.0, 1.0, 0.0, 0.07227, 1.0, 1.0, 0.0, 0.07227, 1.0, 1.0, 0.0, 0.07227, 1.0, 1.0, 0.0, 0.07227, 1.0, 1.0, 0.0, 0.07227, 1.0, 1.0, 0.0, 0.07227, 1.0, 1.0, 0.0, 0.07227, 1.0, 1.0, 0.0, 0.07227, 1.0, 1.0, 0.0, 0.07227, 1.0, 1.0, 0.0, 0.07227, 1.0, 1.0, 0.0, 0.07227, 1.0, 1.0, 0.0, 0.07227, 1.0, 1.0, 0.0, 0.07227, 1.0, 1.0, 0.0, 0.07227, 1.0, 0.9911, 0.0, 0.07227, 0.9961, 0.9911, 0.0, 0.07227, 0.9961, 1.0, 0.0, 0.07227, 1.0, 0.9911, 0.0, 0.07227, 0.9961, 0.9911, 0.0, 0.07227, 0.9961, 0.9911, 0.0, 0.07227, 0.9961, 0.9911, 0.0, 0.07227, 0.9961, 0.9911, 0.0, 0.07227, 0.9961, 0.9911, 0.0, 0.07227, 0.9961, 0.9911, 0.0, 0.07227, 0.9961, 0.9911, 0.0, 0.07227, 0.9961, 0.9911, 0.0, 0.07227, 0.9961, 0.9911, 0.0, 0.07227, 0.9961, 0.9911, 0.0, 0.07227, 0.9961, 0.9911, 0.0, 0.07227, 0.9961, 0.9911, 0.0, 0.07227, 0.9961, 0.9911, 0.0, 0.07227, 0.9961, 0.9911, 0.0, 0.07227, 0.9961, 0.9911, 0.0, 0.07227, 0.9961, 0.9911, 0.0, 0.07227, 0.9961, 0.9911, 0.0, 0.07227, 0.9961, 1.0, 0.0, 0.07227, 1.0, 1.0, 0.0, 0.07227, 1.0])
me_jet_shield_right.materials.append(mat_quadrablaze_vertex_map)
me_jet_shield_right.use_remesh_preserve_volume = False
me_jet_shield_right.use_remesh_preserve_attributes = False
me_jet_shield_right.use_mirror_vertex_groups = False
me_jet_shield_right.use_paint_bone_selection = False
me_jet_shield_right.use_paint_mask = True
me_jet_shield_right.update()
me_jet_shield_left = bpy.data.meshes.new('Jet Shield Left')
me_jet_shield_left.from_pydata([(-0.4602, -0.1004, 1.218), (-0.4602, 0.1471, 1.116), (-0.6234, 0.1344, 0.04326), (-0.2588, 0.2243, 0.145), (-0.2364, 0.237, 1.078), (-0.2348, -0.01034, 1.181), (-0.6234, -0.08994, 0.1362), (-0.2588, 1.602e-07, 0.2379), (-0.07828, -0.01034, 1.181), (-0.07879, 0.237, 1.078), (-0.08627, 1.602e-07, 0.2379), (-0.08627, 0.2243, 0.145), (-1.37e-07, -0.01034, 1.181), (-1.164e-07, 0.237, 1.078), (1.297e-08, 0.2243, 0.145), (-1.029e-08, 1.006e-07, 0.2379), (-0.7882, 0.00461, -0.00191), (-0.6249, 0.009258, 1.173), (-0.6249, -0.2373, 1.275), (-0.7882, -0.2458, 0.1018), (-0.4602, -0.4529, 1.364), (-0.6234, -0.8689, 0.36), (-0.6249, -0.4529, 1.364), (-0.7882, -0.8689, 0.36), (-0.4628, -0.5219, 1.359), (-0.6234, -0.9261, 0.3837), (-0.5814, -0.5219, 1.359), (-0.742, -0.9261, 0.3837), (-0.09442, -0.2505, 0.2359), (-0.207, -0.2505, 0.2359), (-0.1913, -0.0766, 1.179), (-0.0892, -0.0766, 1.179), (-0.03814, -0.2505, 0.2359), (-0.03814, -0.0766, 1.179)], [], [(9, 4, 5, 8), (4, 3, 2, 1), (4, 1, 0, 5), (9, 11, 3, 4), (11, 10, 7, 3), (3, 7, 6, 2), (0, 6, 7, 5), (19, 6, 21, 23), (7, 10, 28, 29), (14, 15, 10, 11), (13, 14, 11, 9), (13, 9, 8, 12), (5, 7, 29, 30), (13, 12, 15, 14), (16, 19, 18, 17), (2, 6, 19, 16), (0, 1, 17, 18), (1, 2, 16, 17), (20, 22, 26, 24), (18, 19, 23, 22), (6, 0, 20, 21), (0, 18, 22, 20), (25, 24, 26, 27), (23, 21, 25, 27), (22, 23, 27, 26), (20, 24, 25, 21), (30, 29, 28, 31), (31, 28, 32, 33), (15, 12, 33, 32), (12, 8, 31, 33), (10, 15, 32, 28), (8, 5, 30, 31)])
_ca = me_jet_shield_left.color_attributes.new('Col', 'BYTE_COLOR', 'CORNER')
_ca.data.foreach_set('color', [0.9911, 0.0, 0.07227, 0.9961, 1.0, 0.0, 0.07227, 1.0, 1.0, 0.0, 0.07227, 1.0, 0.9911, 0.0, 0.07227, 0.9961, 1.0, 0.0, 0.07227, 1.0, 1.0, 0.0, 0.07227, 1.0, 1.0, 0.0, 0.07227, 1.0, 1.0, 0.0, 0.07227, 1.0, 1.0, 0.0, 0.07227, 1.0, 1.0, 0.0, 0.07227, 1.0, 1.0, 0.0, 0.07227, 1.0, 1.0, 0.0, 0.07227, 1.0, 0.9911, 0.0, 0.07227, 0.9961, 0.9911, 0.0, 0.07227, 0.9961, 1.0, 0.0, 0.07227, 1.0, 1.0, 0.0, 0.07227, 1.0, 0.9911, 0.0, 0.07227, 0.9961, 0.9911, 0.0, 0.07227, 0.9961, 1.0, 0.0, 0.07227, 1.0, 1.0, 0.0, 0.07227, 1.0, 1.0, 0.0, 0.07227, 1.0, 1.0, 0.0, 0.07227, 1.0, 1.0, 0.0, 0.07227, 1.0, 1.0, 0.0, 0.07227, 1.0, 1.0, 0.0, 0.07227, 1.0, 1.0, 0.0, 0.07227, 1.0, 1.0, 0.0, 0.07227, 1.0, 1.0, 0.0, 0.07227, 1.0, 1.0, 0.0, 0.07227, 1.0, 1.0, 0.0, 0.07227, 1.0, 1.0, 0.0, 0.07227, 1.0, 1.0, 0.0, 0.07227, 1.0, 1.0, 0.0, 0.07227, 1.0, 0.9911, 0.0, 0.07227, 0.9961, 0.9911, 0.0, 0.07227, 0.9961, 1.0, 0.0, 0.07227, 1.0, 0.9911, 0.0, 0.07227, 0.9961, 0.9911, 0.0, 0.07227, 0.9961, 0.9911, 0.0, 0.07227, 0.9961, 0.9911, 0.0, 0.07227, 0.9961, 0.9911, 0.0, 0.07227, 0.9961, 0.9911, 0.0, 0.07227, 0.9961, 0.9911, 0.0, 0.07227, 0.9961, 0.9911, 0.0, 0.07227, 0.9961, 0.9911, 0.0, 0.07227, 0.9961, 0.9911, 0.0, 0.07227, 0.9961, 0.9911, 0.0, 0.07227, 0.9961, 0.9911, 0.0, 0.07227, 0.9961, 1.0, 0.0, 0.07227, 1.0, 1.0, 0.0, 0.07227, 1.0, 1.0, 0.0, 0.07227, 1.0, 1.0, 0.0, 0.07227, 1.0, 0.9911, 0.0, 0.07227, 0.9961, 0.9911, 0.0, 0.07227, 0.9961, 0.9911, 0.0, 0.07227, 0.9961, 0.9911, 0.0, 0.07227, 0.9961, 1.0, 0.0, 0.07227, 1.0, 1.0, 0.0, 0.07227, 1.0, 1.0, 0.0, 0.07227, 1.0, 1.0, 0.0, 0.07227, 1.0, 1.0, 0.0, 0.07227, 1.0, 1.0, 0.0, 0.07227, 1.0, 1.0, 0.0, 0.07227, 1.0, 1.0, 0.0, 0.07227, 1.0, 1.0, 0.0, 0.07227, 1.0, 1.0, 0.0, 0.07227, 1.0, 1.0, 0.0, 0.07227, 1.0, 1.0, 0.0, 0.07227, 1.0, 1.0, 0.0, 0.07227, 1.0, 1.0, 0.0, 0.07227, 1.0, 1.0, 0.0, 0.07227, 1.0, 1.0, 0.0, 0.07227, 1.0, 1.0, 0.0, 0.07227, 1.0, 1.0, 0.0, 0.07227, 1.0, 1.0, 0.0, 0.07227, 1.0, 1.0, 0.0, 0.07227, 1.0, 1.0, 0.0, 0.07227, 1.0, 1.0, 0.0, 0.07227, 1.0, 1.0, 0.0, 0.07227, 1.0, 1.0, 0.0, 0.07227, 1.0, 1.0, 0.0, 0.07227, 1.0, 1.0, 0.0, 0.07227, 1.0, 1.0, 0.0, 0.07227, 1.0, 1.0, 0.0, 0.07227, 1.0, 1.0, 0.0, 0.07227, 1.0, 1.0, 0.0, 0.07227, 1.0, 1.0, 0.0, 0.07227, 1.0, 1.0, 0.0, 0.07227, 1.0, 1.0, 0.0, 0.07227, 1.0, 1.0, 0.0, 0.07227, 1.0, 1.0, 0.0, 0.07227, 1.0, 1.0, 0.0, 0.07227, 1.0, 1.0, 0.0, 0.07227, 1.0, 1.0, 0.0, 0.07227, 1.0, 1.0, 0.0, 0.07227, 1.0, 1.0, 0.0, 0.07227, 1.0, 1.0, 0.0, 0.07227, 1.0, 1.0, 0.0, 0.07227, 1.0, 1.0, 0.0, 0.07227, 1.0, 1.0, 0.0, 0.07227, 1.0, 1.0, 0.0, 0.07227, 1.0, 1.0, 0.0, 0.07227, 1.0, 1.0, 0.0, 0.07227, 1.0, 1.0, 0.0, 0.07227, 1.0, 1.0, 0.0, 0.07227, 1.0, 1.0, 0.0, 0.07227, 1.0, 0.9911, 0.0, 0.07227, 0.9961, 0.9911, 0.0, 0.07227, 0.9961, 0.9911, 0.0, 0.07227, 0.9961, 0.9911, 0.0, 0.07227, 0.9961, 0.9911, 0.0, 0.07227, 0.9961, 0.9911, 0.0, 0.07227, 0.9961, 0.9911, 0.0, 0.07227, 0.9961, 0.9911, 0.0, 0.07227, 0.9961, 0.9911, 0.0, 0.07227, 0.9961, 0.9911, 0.0, 0.07227, 0.9961, 0.9911, 0.0, 0.07227, 0.9961, 0.9911, 0.0, 0.07227, 0.9961, 0.9911, 0.0, 0.07227, 0.9961, 0.9911, 0.0, 0.07227, 0.9961, 0.9911, 0.0, 0.07227, 0.9961, 0.9911, 0.0, 0.07227, 0.9961, 0.9911, 0.0, 0.07227, 0.9961, 0.9911, 0.0, 0.07227, 0.9961, 0.9911, 0.0, 0.07227, 0.9961, 1.0, 0.0, 0.07227, 1.0, 1.0, 0.0, 0.07227, 1.0, 0.9911, 0.0, 0.07227, 0.9961])
me_jet_shield_left.materials.append(mat_quadrablaze_vertex_map)
me_jet_shield_left.use_remesh_preserve_volume = False
me_jet_shield_left.use_remesh_preserve_attributes = False
me_jet_shield_left.use_mirror_vertex_groups = False
me_jet_shield_left.use_paint_bone_selection = False
me_jet_shield_left.use_paint_mask = True
me_jet_shield_left.update()
me_cylinder_001 = bpy.data.meshes.new('Cylinder.001')
me_cylinder_001.from_pydata([(-1.332e-07, -0.251, -1.718), (0.859, -0.251, -1.488), (1.488, -0.251, -0.859), (1.718, -0.251, 4.875e-08), (1.488, -0.251, 0.859), (0.859, -0.251, 1.488), (1.927e-07, -0.251, 1.718), (-0.859, -0.251, 1.488), (-1.488, -0.251, 0.859), (-1.718, -0.251, 7.905e-07), (-1.488, -0.251, -0.859), (-0.859, -0.251, -1.488), (-3.681e-08, -0.251, -1.024), (0.512, -0.251, -0.8868), (0.6326, 0.2444, -1.096), (-6.66e-08, 0.2444, -1.265), (0.8868, -0.251, -0.512), (1.096, 0.2444, -0.6326), (1.024, -0.251, 3.804e-08), (1.265, 0.2444, 4.571e-08), (0.8868, -0.251, 0.512), (1.096, 0.2444, 0.6326), (0.512, -0.251, 0.8868), (0.6326, 0.2444, 1.096), (1.178e-07, -0.251, 1.024), (1.439e-07, 0.2444, 1.265), (-0.512, -0.251, 0.8868), (-0.6326, 0.2444, 1.096), (-0.8868, -0.251, 0.512), (-1.096, 0.2444, 0.6326), (-1.024, -0.251, 4.693e-07), (-1.265, 0.2444, 5.85e-07), (-0.8868, -0.251, -0.512), (-1.096, 0.2444, -0.6326), (-0.512, -0.251, -0.8868), (-0.6326, 0.2444, -1.096), (0.512, 0.1108, -0.8868), (-3.681e-08, 0.1108, -1.024), (0.8868, 0.1108, -0.512), (1.024, 0.1108, 4.066e-08), (0.8868, 0.1108, 0.512), (0.512, 0.1108, 0.8868), (1.178e-07, 0.1108, 1.024), (-0.512, 0.1108, 0.8868), (-0.8868, 0.1108, 0.512), (-1.024, 0.1108, 4.72e-07), (-0.8868, 0.1108, -0.512), (-0.512, 0.1108, -0.8868), (0.8256, 0.1184, -1.43), (-1.229e-07, 0.1184, -1.651), (1.43, 0.1184, -0.8256), (1.651, 0.1184, 5.482e-08), (1.43, 0.1184, 0.8256), (0.8256, 0.1184, 1.43), (1.845e-07, 0.1184, 1.651), (-0.8256, 0.1184, 1.43), (-1.43, 0.1184, 0.8256), (-1.651, 0.1184, 7.626e-07), (-1.43, 0.1184, -0.8256), (-0.8256, 0.1184, -1.43), (0.859, 0.08152, -1.488), (-1.332e-07, 0.08152, -1.718), (1.488, 0.08152, -0.859), (1.718, 0.08152, 5.136e-08), (1.488, 0.08152, 0.859), (0.859, 0.08152, 1.488), (1.927e-07, 0.08152, 1.718), (-0.859, 0.08152, 1.488), (-1.488, 0.08152, 0.859), (-1.718, 0.08152, 7.932e-07), (-1.488, 0.08152, -0.859), (-0.859, 0.08152, -1.488), (0.6711, 0.2444, -1.162), (-7.728e-08, 0.2444, -1.342), (1.162, 0.2444, -0.6711), (1.342, 0.2444, 5.231e-08), (1.162, 0.2444, 0.6711), (0.6711, 0.2444, 1.162), (1.508e-07, 0.2444, 1.342), (-0.6711, 0.2444, 1.162), (-1.162, 0.2444, 0.6711), (-1.342, 0.2444, 6.206e-07), (-1.162, 0.2444, -0.6711), (-0.6711, 0.2444, -1.162), (-7.464e-08, 0.09807, -1.342), (0.6711, 0.09807, -1.162), (1.162, 0.09807, -0.6711), (1.342, 0.09807, 4.659e-08), (1.162, 0.09807, 0.6711), (0.6711, 0.09807, 1.162), (1.534e-07, 0.09807, 1.342), (-0.6711, 0.09807, 1.162), (-1.162, 0.09807, 0.6711), (-1.342, 0.09807, 6.148e-07), (-1.162, 0.09807, -0.6711), (-0.6711, 0.09807, -1.162), (-1.202e-07, 0.1007, -1.651), (0.8256, 0.1007, -1.43), (1.43, 0.1007, -0.8256), (1.651, 0.1007, 4.91e-08), (1.43, 0.1007, 0.8256), (0.8256, 0.1007, 1.43), (1.871e-07, 0.1007, 1.651), (-0.8256, 0.1007, 1.43), (-1.43, 0.1007, 0.8256), (-1.651, 0.1007, 7.569e-07), (-1.43, 0.1007, -0.8256), (-0.8256, 0.1007, -1.43)], [], [(60, 1, 0, 61), (62, 2, 1, 60), (63, 3, 2, 62), (64, 4, 3, 63), (65, 5, 4, 64), (66, 6, 5, 65), (67, 7, 6, 66), (68, 8, 7, 67), (69, 9, 8, 68), (70, 10, 9, 69), (61, 0, 11, 71), (71, 11, 10, 70), (72, 74, 86, 85), (18, 16, 2, 3), (80, 81, 93, 92), (20, 18, 3, 4), (54, 53, 101, 102), (22, 20, 4, 5), (73, 72, 85, 84), (24, 22, 5, 6), (79, 80, 92, 91), (26, 24, 6, 7), (53, 52, 100, 101), (28, 26, 7, 8), (49, 59, 107, 96), (30, 28, 8, 9), (78, 79, 91, 90), (32, 30, 9, 10), (52, 51, 99, 100), (34, 32, 10, 11), (59, 58, 106, 107), (12, 34, 11, 0), (77, 78, 90, 89), (37, 12, 13, 36), (51, 50, 98, 99), (16, 13, 1, 2), (36, 13, 16, 38), (38, 16, 18, 39), (39, 18, 20, 40), (40, 20, 22, 41), (41, 22, 24, 42), (42, 24, 26, 43), (43, 26, 28, 44), (44, 28, 30, 45), (45, 30, 32, 46), (46, 32, 34, 47), (47, 34, 12, 37), (12, 0, 1, 13), (14, 15, 37, 36), (17, 14, 36, 38), (19, 17, 38, 39), (21, 19, 39, 40), (23, 21, 40, 41), (25, 23, 41, 42), (27, 25, 42, 43), (29, 27, 43, 44), (31, 29, 44, 45), (33, 31, 45, 46), (35, 33, 46, 47), (15, 35, 47, 37), (58, 57, 105, 106), (76, 77, 89, 88), (50, 48, 97, 98), (83, 73, 84, 95), (57, 56, 104, 105), (75, 76, 88, 87), (48, 49, 96, 97), (82, 83, 95, 94), (56, 55, 103, 104), (74, 75, 87, 86), (81, 82, 94, 93), (55, 54, 102, 103), (49, 48, 60, 61), (48, 50, 62, 60), (50, 51, 63, 62), (51, 52, 64, 63), (52, 53, 65, 64), (53, 54, 66, 65), (54, 55, 67, 66), (55, 56, 68, 67), (56, 57, 69, 68), (57, 58, 70, 69), (58, 59, 71, 70), (59, 49, 61, 71), (72, 73, 15, 14), (74, 72, 14, 17), (75, 74, 17, 19), (76, 75, 19, 21), (77, 76, 21, 23), (78, 77, 23, 25), (79, 78, 25, 27), (80, 79, 27, 29), (81, 80, 29, 31), (82, 81, 31, 33), (83, 82, 33, 35), (73, 83, 35, 15), (87, 99, 98, 86), (88, 100, 99, 87), (89, 101, 100, 88), (90, 102, 101, 89), (91, 103, 102, 90), (92, 104, 103, 91), (93, 105, 104, 92), (94, 106, 105, 93), (95, 107, 106, 94), (84, 96, 107, 95), (86, 98, 97, 85), (85, 97, 96, 84)])
_ca = me_cylinder_001.color_attributes.new('Col', 'BYTE_COLOR', 'CORNER')
_ca.data.foreach_set('color', [0.2159, 0.0, 0.07227, 1.0, 0.2159, 0.0, 0.07227, 1.0, 0.2159, 0.0, 0.07227, 1.0, 0.2159, 0.0, 0.07227, 1.0, 0.2159, 0.0, 0.07227, 1.0, 0.2159, 0.0, 0.07227, 1.0, 0.2159, 0.0, 0.07227, 1.0, 0.2159, 0.0, 0.07227, 1.0, 0.2159, 0.0, 0.07227, 1.0, 0.2159, 0.0, 0.07227, 1.0, 0.2159, 0.0, 0.07227, 1.0, 0.2159, 0.0, 0.07227, 1.0, 0.2159, 0.0, 0.07227, 1.0, 0.2159, 0.0, 0.07227, 1.0, 0.2159, 0.0, 0.07227, 1.0, 0.2159, 0.0, 0.07227, 1.0, 0.2159, 0.0, 0.07227, 1.0, 0.2159, 0.0, 0.07227, 1.0, 0.2159, 0.0, 0.07227, 1.0, 0.2159, 0.0, 0.07227, 1.0, 0.2159, 0.0, 0.07227, 1.0, 0.2159, 0.0, 0.07227, 1.0, 0.2159, 0.0, 0.07227, 1.0, 0.2159, 0.0, 0.07227, 1.0, 0.2159, 0.0, 0.07227, 1.0, 0.2159, 0.0, 0.07227, 1.0, 0.2159, 0.0, 0.07227, 1.0, 0.2159, 0.0, 0.07227, 1.0, 0.2159, 0.0, 0.07227, 1.0, 0.2159, 0.0, 0.07227, 1.0, 0.2159, 0.0, 0.07227, 1.0, 0.2159, 0.0, 0.07227, 1.0, 0.2159, 0.0, 0.07227, 1.0, 0.2159, 0.0, 0.07227, 1.0, 0.2159, 0.0, 0.07227, 1.0, 0.2159, 0.0, 0.07227, 1.0, 0.2159, 0.0, 0.07227, 1.0, 0.2159, 0.0, 0.07227, 1.0, 0.2159, 0.0, 0.07227, 1.0, 0.2159, 0.0, 0.07227, 1.0, 0.2159, 0.0, 0.07227, 1.0, 0.2159, 0.0, 0.07227, 1.0, 0.2159, 0.0, 0.07227, 1.0, 0.2159, 0.0, 0.07227, 1.0, 0.2159, 0.0, 0.07227, 1.0, 0.2159, 0.0, 0.07227, 1.0, 0.2159, 0.0, 0.07227, 1.0, 0.2159, 0.0, 0.07227, 1.0, 0.2159, 0.0, 0.07227, 1.0, 0.2159, 0.0, 0.07227, 1.0, 0.2159, 0.0, 0.07227, 1.0, 0.2159, 0.0, 0.07227, 1.0, 0.2159, 0.0, 0.07227, 1.0, 0.2159, 0.0, 0.07227, 1.0, 0.2159, 0.0, 0.07227, 1.0, 0.2159, 0.0, 0.07227, 1.0, 0.2159, 0.0, 0.07227, 0.9961, 0.2159, 0.0, 0.07227, 1.0, 0.2159, 0.0, 0.07227, 1.0, 0.2159, 0.0, 0.07227, 0.9961, 0.2159, 0.0, 0.07227, 1.0, 0.2159, 0.0, 0.07227, 1.0, 0.2159, 0.0, 0.07227, 1.0, 0.2159, 0.0, 0.07227, 1.0, 0.2159, 0.0, 0.07227, 1.0, 0.2159, 0.0, 0.07227, 1.0, 0.2159, 0.0, 0.07227, 1.0, 0.2159, 0.0, 0.07227, 1.0, 0.2159, 0.0, 0.07227, 1.0, 0.2159, 0.0, 0.07227, 1.0, 0.2159, 0.0, 0.07227, 1.0, 0.2159, 0.0, 0.07227, 1.0, 0.2159, 0.0, 0.07227, 1.0, 0.2159, 0.0, 0.07227, 1.0, 0.2159, 0.0, 0.07227, 1.0, 0.2159, 0.0, 0.07227, 1.0, 0.2159, 0.0, 0.07227, 1.0, 0.2159, 0.0, 0.07227, 1.0, 0.2159, 0.0, 0.07227, 1.0, 0.2159, 0.0, 0.07227, 1.0, 0.2159, 0.0, 0.07227, 0.9961, 0.2159, 0.0, 0.07227, 0.9961, 0.2159, 0.0, 0.07227, 0.9961, 0.2159, 0.0, 0.07227, 0.9961, 0.2159, 0.0, 0.07227, 1.0, 0.2159, 0.0, 0.07227, 1.0, 0.2159, 0.0, 0.07227, 1.0, 0.2159, 0.0, 0.07227, 1.0, 0.2159, 0.0, 0.07227, 1.0, 0.2159, 0.0, 0.07227, 1.0, 0.2159, 0.0, 0.07227, 1.0, 0.2159, 0.0, 0.07227, 1.0, 0.2159, 0.0, 0.07227, 1.0, 0.2159, 0.0, 0.07227, 1.0, 0.2159, 0.0, 0.07227, 1.0, 0.2159, 0.0, 0.07227, 1.0, 0.2159, 0.0, 0.07227, 1.0, 0.2159, 0.0, 0.07227, 1.0, 0.2159, 0.0, 0.07227, 1.0, 0.2159, 0.0, 0.07227, 1.0, 0.2159, 0.0, 0.07227, 1.0, 0.2159, 0.0, 0.07227, 1.0, 0.2159, 0.0, 0.07227, 1.0, 0.2159, 0.0, 0.07227, 1.0, 0.2159, 0.0, 0.07227, 1.0, 0.2159, 0.0, 0.07227, 0.9961, 0.2159, 0.0, 0.07227, 0.9961, 0.2159, 0.0, 0.07227, 1.0, 0.2159, 0.0, 0.07227, 1.0, 0.2159, 0.0, 0.07227, 1.0, 0.2159, 0.0, 0.07227, 1.0, 0.2159, 0.0, 0.07227, 1.0, 0.2159, 0.0, 0.07227, 1.0, 0.2159, 0.0, 0.07227, 1.0, 0.2159, 0.0, 0.07227, 1.0, 0.2159, 0.0, 0.07227, 1.0, 0.2159, 0.0, 0.07227, 1.0, 0.2159, 0.0, 0.07227, 1.0, 0.2159, 0.0, 0.07227, 1.0, 0.2159, 0.0, 0.07227, 1.0, 0.2159, 0.0, 0.07227, 1.0, 0.2159, 0.0, 0.07227, 0.9961, 0.2159, 0.0, 0.07227, 0.9961, 0.2159, 0.0, 0.07227, 1.0, 0.2159, 0.0, 0.07227, 1.0, 0.2159, 0.0, 0.07227, 1.0, 0.2159, 0.0, 0.07227, 1.0, 0.2159, 0.0, 0.07227, 1.0, 0.2159, 0.0, 0.07227, 1.0, 0.2159, 0.0, 0.07227, 1.0, 0.2159, 0.0, 0.07227, 1.0, 0.2159, 0.0, 0.07227, 1.0, 0.2159, 0.0, 0.07227, 1.0, 0.2159, 0.0, 0.07227, 1.0, 0.2159, 0.0, 0.07227, 1.0, 0.2159, 0.0, 0.07227, 1.0, 0.2159, 0.0, 0.07227, 1.0, 0.2159, 0.0, 0.07227, 1.0, 0.2159, 0.0, 0.07227, 1.0, 0.2159, 0.0, 0.07227, 1.0, 0.2159, 0.0, 0.07227, 1.0, 0.2159, 0.0, 0.07227, 1.0, 0.2159, 0.0, 0.07227, 1.0, 0.2159, 0.0, 0.07227, 1.0, 0.2159, 0.0, 0.07227, 1.0, 0.2159, 0.0, 0.07227, 1.0, 0.2159, 0.0, 0.07227, 1.0, 0.2159, 0.0, 0.07227, 1.0, 0.2159, 0.0, 0.07227, 1.0, 0.2159, 0.0, 0.07227, 1.0, 0.2159, 0.0, 0.07227, 1.0, 0.2159, 0.0, 0.07227, 1.0, 0.2159, 0.0, 0.07227, 1.0, 0.2159, 0.0, 0.07227, 1.0, 0.2159, 0.0, 0.07227, 1.0, 0.2159, 0.0, 0.07227, 1.0, 0.2159, 0.0, 0.07227, 1.0, 0.2159, 0.0, 0.07227, 1.0, 0.2159, 0.0, 0.07227, 1.0, 0.2159, 0.0, 0.07227, 1.0, 0.2159, 0.0, 0.07227, 1.0, 0.2159, 0.0, 0.07227, 1.0, 0.2159, 0.0, 0.07227, 1.0, 0.2159, 0.0, 0.07227, 1.0, 0.2159, 0.0, 0.07227, 1.0, 0.2159, 0.0, 0.07227, 1.0, 0.2159, 0.0, 0.07227, 1.0, 0.2159, 0.0, 0.07227, 1.0, 0.2159, 0.0, 0.07227, 1.0, 0.2159, 0.0, 0.07227, 1.0, 0.2159, 0.0, 0.07227, 1.0, 0.2159, 0.0, 0.07227, 1.0, 0.2159, 0.0, 0.07227, 1.0, 0.2159, 0.0, 0.07227, 1.0, 0.2159, 0.0, 0.07227, 1.0, 0.2159, 0.0, 0.07227, 1.0, 0.2159, 0.0, 0.07227, 1.0, 0.2159, 0.0, 0.07227, 1.0, 0.2159, 0.0, 0.07227, 1.0, 0.2159, 0.0, 0.07227, 1.0, 0.2159, 0.0, 0.07227, 1.0, 0.2159, 0.0, 0.07227, 1.0, 0.2159, 0.0, 0.07227, 1.0, 0.2159, 0.0, 0.07227, 1.0, 0.2159, 0.0, 0.07227, 1.0, 0.2159, 0.0, 0.07227, 1.0, 0.2159, 0.0, 0.07227, 1.0, 0.2159, 0.0, 0.07227, 1.0, 0.2159, 0.0, 0.07227, 1.0, 0.2159, 0.0, 0.07227, 1.0, 0.2159, 0.0, 0.07227, 1.0, 0.2159, 0.0, 0.07227, 1.0, 0.2159, 0.0, 0.07227, 1.0, 0.2159, 0.0, 0.07227, 1.0, 0.2159, 0.0, 0.07227, 1.0, 0.2159, 0.0, 0.07227, 1.0, 0.2159, 0.0, 0.07227, 1.0, 0.2159, 0.0, 0.07227, 1.0, 0.2159, 0.0, 0.07227, 1.0, 0.2159, 0.0, 0.07227, 1.0, 0.2159, 0.0, 0.07227, 1.0, 0.2159, 0.0, 0.07227, 1.0, 0.2159, 0.0, 0.07227, 1.0, 0.2159, 0.0, 0.07227, 1.0, 0.2159, 0.0, 0.07227, 1.0, 0.2159, 0.0, 0.07227, 1.0, 0.2159, 0.0, 0.07227, 1.0, 0.2159, 0.0, 0.07227, 1.0, 0.2159, 0.0, 0.07227, 1.0, 0.2159, 0.0, 0.07227, 1.0, 0.2159, 0.0, 0.07227, 1.0, 0.2159, 0.0, 0.07227, 1.0, 0.2159, 0.0, 0.07227, 1.0, 0.2159, 0.0, 0.07227, 1.0, 0.2159, 0.0, 0.07227, 1.0, 0.2159, 0.0, 0.07227, 1.0, 0.2159, 0.0, 0.07227, 1.0, 0.2159, 0.0, 0.07227, 1.0, 0.2159, 0.0, 0.07227, 1.0, 0.2159, 0.0, 0.07227, 1.0, 0.2159, 0.0, 0.07227, 1.0, 0.2159, 0.0, 0.07227, 1.0, 0.2159, 0.0, 0.07227, 1.0, 0.2159, 0.0, 0.07227, 1.0, 0.2159, 0.0, 0.07227, 1.0, 0.2159, 0.0, 0.07227, 1.0, 0.2159, 0.0, 0.07227, 1.0, 0.2159, 0.0, 0.07227, 1.0, 0.2159, 0.0, 0.07227, 1.0, 0.2159, 0.0, 0.07227, 1.0, 0.2159, 0.0, 0.07227, 1.0, 0.2159, 0.0, 0.07227, 1.0, 0.2159, 0.0, 0.07227, 1.0, 0.2159, 0.0, 0.07227, 1.0, 0.2159, 0.0, 0.07227, 1.0, 0.2159, 0.0, 0.07227, 1.0, 0.2159, 0.0, 0.07227, 1.0, 0.2159, 0.0, 0.07227, 1.0, 0.2159, 0.0, 0.07227, 1.0, 0.2159, 0.0, 0.07227, 1.0, 0.2159, 0.0, 0.07227, 0.9961, 0.2159, 0.0, 0.07227, 1.0, 0.2159, 0.0, 0.07227, 1.0, 0.2159, 0.0, 0.07227, 0.9961, 0.2159, 0.0, 0.07227, 1.0, 0.2159, 0.0, 0.07227, 1.0, 0.2159, 0.0, 0.07227, 1.0, 0.2159, 0.0, 0.07227, 1.0, 0.2159, 0.0, 0.07227, 1.0, 0.2159, 0.0, 0.07227, 1.0, 0.2159, 0.0, 0.07227, 1.0, 0.2159, 0.0, 0.07227, 1.0, 0.2159, 0.0, 0.07227, 1.0, 0.2159, 0.0, 0.07227, 1.0, 0.2159, 0.0, 0.07227, 1.0, 0.2159, 0.0, 0.07227, 1.0, 0.2159, 0.0, 0.07227, 1.0, 0.2159, 0.0, 0.07227, 0.9961, 0.2159, 0.0, 0.07227, 0.9961, 0.2159, 0.0, 0.07227, 1.0, 0.2159, 0.0, 0.07227, 1.0, 0.2159, 0.0, 0.07227, 1.0, 0.2159, 0.0, 0.07227, 1.0, 0.2159, 0.0, 0.07227, 1.0, 0.2159, 0.0, 0.07227, 1.0, 0.2159, 0.0, 0.07227, 1.0, 0.2159, 0.0, 0.07227, 1.0, 0.2159, 0.0, 0.07227, 1.0, 0.2159, 0.0, 0.07227, 0.9961, 0.2159, 0.0, 0.07227, 1.0, 0.2159, 0.0, 0.07227, 1.0, 0.2159, 0.0, 0.07227, 0.9961, 0.2159, 0.0, 0.07227, 0.9961, 0.2159, 0.0, 0.07227, 0.9961, 0.2159, 0.0, 0.07227, 0.9961, 0.2159, 0.0, 0.07227, 0.9961, 0.2159, 0.0, 0.07227, 1.0, 0.2159, 0.0, 0.07227, 1.0, 0.2159, 0.0, 0.07227, 1.0, 0.2159, 0.0, 0.07227, 1.0, 0.2159, 0.0, 0.07227, 1.0, 0.2159, 0.0, 0.07227, 0.9961, 0.2159, 0.0, 0.07227, 0.9961, 0.2159, 0.0, 0.07227, 1.0, 0.2159, 0.0, 0.07227, 0.9961, 0.2159, 0.0, 0.07227, 1.0, 0.2159, 0.0, 0.07227, 1.0, 0.2159, 0.0, 0.07227, 0.9961, 0.2159, 0.0, 0.07227, 1.0, 0.2159, 0.0, 0.07227, 1.0, 0.2159, 0.0, 0.07227, 1.0, 0.2159, 0.0, 0.07227, 1.0, 0.2159, 0.0, 0.07227, 1.0, 0.2159, 0.0, 0.07227, 1.0, 0.2159, 0.0, 0.07227, 1.0, 0.2159, 0.0, 0.07227, 1.0, 0.2159, 0.0, 0.07227, 1.0, 0.2159, 0.0, 0.07227, 1.0, 0.2159, 0.0, 0.07227, 1.0, 0.2159, 0.0, 0.07227, 1.0, 0.2159, 0.0, 0.07227, 1.0, 0.2159, 0.0, 0.07227, 1.0, 0.2159, 0.0, 0.07227, 1.0, 0.2159, 0.0, 0.07227, 1.0, 0.2159, 0.0, 0.07227, 1.0, 0.2159, 0.0, 0.07227, 1.0, 0.2159, 0.0, 0.07227, 1.0, 0.2159, 0.0, 0.07227, 1.0, 0.2159, 0.0, 0.07227, 1.0, 0.2159, 0.0, 0.07227, 1.0, 0.2159, 0.0, 0.07227, 1.0, 0.2159, 0.0, 0.07227, 1.0, 0.2159, 0.0, 0.07227, 1.0, 0.2159, 0.0, 0.07227, 0.9961, 0.2159, 0.0, 0.07227, 1.0, 0.2159, 0.0, 0.07227, 1.0, 0.2159, 0.0, 0.07227, 0.9961, 0.2159, 0.0, 0.07227, 0.9961, 0.2159, 0.0, 0.07227, 1.0, 0.2159, 0.0, 0.07227, 1.0, 0.2159, 0.0, 0.07227, 0.9961, 0.2159, 0.0, 0.07227, 1.0, 0.2159, 0.0, 0.07227, 1.0, 0.2159, 0.0, 0.07227, 1.0, 0.2159, 0.0, 0.07227, 1.0, 0.2159, 0.0, 0.07227, 0.9961, 0.2159, 0.0, 0.07227, 1.0, 0.2159, 0.0, 0.07227, 1.0, 0.2159, 0.0, 0.07227, 0.9961, 0.2159, 0.0, 0.07227, 1.0, 0.2159, 0.0, 0.07227, 1.0, 0.2159, 0.0, 0.07227, 1.0, 0.2159, 0.0, 0.07227, 1.0, 0.2159, 0.0, 0.07227, 1.0, 0.2159, 0.0, 0.07227, 1.0, 0.2159, 0.0, 0.07227, 1.0, 0.2159, 0.0, 0.07227, 1.0, 0.2159, 0.0, 0.07227, 1.0, 0.2159, 0.0, 0.07227, 1.0, 0.2159, 0.0, 0.07227, 1.0, 0.2159, 0.0, 0.07227, 1.0, 0.2159, 0.0, 0.07227, 1.0, 0.2159, 0.0, 0.07227, 1.0, 0.2159, 0.0, 0.07227, 1.0, 0.2159, 0.0, 0.07227, 1.0, 0.2159, 0.0, 0.07227, 1.0, 0.2159, 0.0, 0.07227, 1.0, 0.2159, 0.0, 0.07227, 1.0, 0.2159, 0.0, 0.07227, 1.0, 0.2159, 0.0, 0.07227, 1.0, 0.2159, 0.0, 0.07227, 1.0, 0.2159, 0.0, 0.07227, 1.0, 0.2159, 0.0, 0.07227, 1.0, 0.2159, 0.0, 0.07227, 1.0, 0.2159, 0.0, 0.07227, 1.0, 0.2159, 0.0, 0.07227, 1.0, 0.2159, 0.0, 0.07227, 1.0, 0.2159, 0.0, 0.07227, 1.0, 0.2159, 0.0, 0.07227, 1.0, 0.2159, 0.0, 0.07227, 1.0, 0.2159, 0.0, 0.07227, 0.9961, 0.2159, 0.0, 0.07227, 1.0, 0.2159, 0.0, 0.07227, 1.0, 0.2159, 0.0, 0.07227, 1.0, 0.2159, 0.0, 0.07227, 0.9961, 0.2159, 0.0, 0.07227, 0.9961, 0.2159, 0.0, 0.07227, 1.0, 0.2159, 0.0, 0.07227, 1.0, 0.2159, 0.0, 0.07227, 1.0, 0.2159, 0.0, 0.07227, 0.9961, 0.2159, 0.0, 0.07227, 1.0, 0.2159, 0.0, 0.07227, 1.0, 0.2159, 0.0, 0.07227, 0.9961, 0.2159, 0.0, 0.07227, 1.0, 0.2159, 0.0, 0.07227, 1.0, 0.2159, 0.0, 0.07227, 1.0, 0.2159, 0.0, 0.07227, 1.0, 0.2159, 0.0, 0.07227, 0.9961, 0.2159, 0.0, 0.07227, 1.0, 0.2159, 0.0, 0.07227, 1.0, 0.2159, 0.0, 0.07227, 1.0, 0.2159, 0.0, 0.07227, 1.0, 0.2159, 0.0, 0.07227, 1.0, 0.2159, 0.0, 0.07227, 1.0, 0.2159, 0.0, 0.07227, 1.0, 0.2159, 0.0, 0.07227, 1.0, 0.2159, 0.0, 0.07227, 1.0, 0.2159, 0.0, 0.07227, 1.0, 0.2159, 0.0, 0.07227, 1.0, 0.2159, 0.0, 0.07227, 1.0, 0.2159, 0.0, 0.07227, 1.0, 0.2159, 0.0, 0.07227, 1.0, 0.2159, 0.0, 0.07227, 1.0, 0.2159, 0.0, 0.07227, 1.0, 0.2159, 0.0, 0.07227, 1.0, 0.2159, 0.0, 0.07227, 1.0, 0.2159, 0.0, 0.07227, 1.0, 0.2159, 0.0, 0.07227, 1.0, 0.2159, 0.0, 0.07227, 1.0, 0.2159, 0.0, 0.07227, 1.0, 0.2159, 0.0, 0.07227, 0.9961, 0.2159, 0.0, 0.07227, 0.9961, 0.2159, 0.0, 0.07227, 1.0, 0.2159, 0.0, 0.07227, 1.0, 0.2159, 0.0, 0.07227, 0.9961, 0.2159, 0.0, 0.07227, 0.9961, 0.2159, 0.0, 0.07227, 0.9961, 0.2159, 0.0, 0.07227, 0.9961, 0.2159, 0.0, 0.07227, 1.0, 0.2159, 0.0, 0.07227, 1.0, 0.2159, 0.0, 0.07227, 0.9961, 0.2159, 0.0, 0.07227, 0.9961, 0.2159, 0.0, 0.07227, 0.9961, 0.2159, 0.0, 0.07227, 0.9961, 0.2159, 0.0, 0.07227, 1.0, 0.2159, 0.0, 0.07227, 1.0, 0.2159, 0.0, 0.07227, 1.0, 0.2159, 0.0, 0.07227, 1.0, 0.2159, 0.0, 0.07227, 0.9961, 0.2159, 0.0, 0.07227, 0.9961, 0.2159, 0.0, 0.07227, 1.0, 0.2159, 0.0, 0.07227, 1.0, 0.2159, 0.0, 0.07227, 1.0, 0.2159, 0.0, 0.07227, 1.0, 0.2159, 0.0, 0.07227, 1.0, 0.2159, 0.0, 0.07227, 1.0, 0.2159, 0.0, 0.07227, 1.0, 0.2159, 0.0, 0.07227, 1.0, 0.2159, 0.0, 0.07227, 1.0, 0.2159, 0.0, 0.07227, 1.0, 0.2159, 0.0, 0.07227, 1.0, 0.2159, 0.0, 0.07227, 1.0])
me_cylinder_001.materials.append(mat_quadrablaze_vertex_map)
me_cylinder_001.use_remesh_preserve_volume = False
me_cylinder_001.use_remesh_preserve_attributes = False
me_cylinder_001.use_mirror_vertex_groups = False
me_cylinder_001.update()
me_cube_001 = bpy.data.meshes.new('Cube.001')
me_cube_001.from_pydata([(-0.1092, -0.04684, -0.1822), (-0.02413, -0.04684, 0.1822), (-0.1092, 0.1014, -0.1822), (-0.02413, -0.007767, 0.1822), (0.1092, -0.04684, -0.1822), (0.02413, -0.04684, 0.1822), (0.1092, 0.1014, -0.1822), (0.02413, -0.007767, 0.1822), (-0.866, 0.1564, -0.9793), (-0.5, 0.1564, -0.6132), (-1.51e-07, 0.1564, -0.4793), (0.5, 0.1564, -0.6132), (0.866, 0.1564, -0.9793), (-0.7098, 0.1564, -1.069), (-0.4098, 0.1564, -0.7694), (-1.287e-07, 0.1564, -0.6596), (0.4098, 0.1564, -0.7694), (0.7098, 0.1564, -1.069)], [], [(1, 3, 2, 0), (3, 7, 6, 2), (7, 5, 4, 6), (0, 2, 6, 4), (5, 7, 3, 1), (14, 13, 8, 9), (15, 14, 9, 10), (16, 15, 10, 11), (17, 16, 11, 12)])
_ca = me_cube_001.color_attributes.new('Col', 'BYTE_COLOR', 'CORNER')
_ca.data.foreach_set('color', [0.0, 1.0, 0.07227, 1.0, 0.0, 1.0, 0.07227, 1.0, 0.0, 1.0, 0.07227, 1.0, 0.0, 1.0, 0.07227, 1.0, 0.0, 1.0, 0.07227, 1.0, 0.0, 1.0, 0.07227, 1.0, 0.0, 1.0, 0.07227, 1.0, 0.0, 1.0, 0.07227, 1.0, 0.0, 1.0, 0.07227, 1.0, 0.0, 1.0, 0.07227, 1.0, 0.0, 1.0, 0.07227, 1.0, 0.0, 1.0, 0.07227, 1.0, 0.0, 1.0, 0.07227, 1.0, 0.0, 1.0, 0.07227, 1.0, 0.0, 1.0, 0.07227, 1.0, 0.0, 1.0, 0.07227, 1.0, 0.0, 1.0, 0.07227, 1.0, 0.0, 1.0, 0.07227, 1.0, 0.0, 1.0, 0.07227, 1.0, 0.0, 1.0, 0.07227, 1.0, 0.0, 1.0, 0.07227, 1.0, 0.0, 1.0, 0.07227, 1.0, 0.0, 1.0, 0.07227, 1.0, 0.0, 1.0, 0.07227, 1.0, 0.0, 1.0, 0.07227, 1.0, 0.0, 1.0, 0.07227, 1.0, 0.0, 1.0, 0.07227, 1.0, 0.0, 1.0, 0.07227, 1.0, 0.0, 1.0, 0.07227, 1.0, 0.0, 1.0, 0.07227, 1.0, 0.0, 1.0, 0.07227, 1.0, 0.0, 1.0, 0.07227, 1.0, 0.0, 1.0, 0.07227, 1.0, 0.0, 1.0, 0.07227, 1.0, 0.0, 1.0, 0.07227, 1.0, 0.0, 1.0, 0.07227, 1.0])
me_cube_001.materials.append(mat_quadrablaze_vertex_map)
me_cube_001.use_remesh_preserve_volume = False
me_cube_001.use_remesh_preserve_attributes = False
me_cube_001.use_mirror_vertex_groups = False
me_cube_001.update()

# ---- objects
ob_sun = bpy.data.objects.new('Sun', light_sun)
ob_round_prototype_2 = bpy.data.objects.new('Round Prototype 2', None)
ob_leg_003 = bpy.data.objects.new('Leg.003', me_cylinder)
ob_shield_003 = bpy.data.objects.new('Shield.003', None)
ob_shield_right_003 = bpy.data.objects.new('Shield Right.003', me_jet_shield_right)
ob_shield_left_003 = bpy.data.objects.new('Shield Left.003', me_jet_shield_left)
ob_jet_003 = bpy.data.objects.new('Jet.003', None)
ob_leg_002 = bpy.data.objects.new('Leg.002', me_cylinder)
ob_shield_002 = bpy.data.objects.new('Shield.002', None)
ob_shield_right_002 = bpy.data.objects.new('Shield Right.002', me_jet_shield_right)
ob_shield_left_002 = bpy.data.objects.new('Shield Left.002', me_jet_shield_left)
ob_jet_002 = bpy.data.objects.new('Jet.002', None)
ob_leg_001 = bpy.data.objects.new('Leg.001', me_cylinder)
ob_shield_001 = bpy.data.objects.new('Shield.001', None)
ob_shield_right_001 = bpy.data.objects.new('Shield Right.001', me_jet_shield_right)
ob_shield_left_001 = bpy.data.objects.new('Shield Left.001', me_jet_shield_left)
ob_jet_001 = bpy.data.objects.new('Jet.001', None)
ob_leg_000 = bpy.data.objects.new('Leg.000', me_cylinder)
ob_shield_000 = bpy.data.objects.new('Shield.000', None)
ob_shield_right_000 = bpy.data.objects.new('Shield Right.000', me_jet_shield_right)
ob_shield_left_000 = bpy.data.objects.new('Shield Left.000', me_jet_shield_left)
ob_jet_000 = bpy.data.objects.new('Jet.000', None)
ob_weapon_track = bpy.data.objects.new('Weapon Track', me_cylinder_001)
ob_weapon_pivot = bpy.data.objects.new('Weapon Pivot', None)
ob_glow_spot = bpy.data.objects.new('Glow Spot', None)
ob_cube = bpy.data.objects.new('Cube', me_cube_001)
ob_weapon_2 = bpy.data.objects.new('Weapon 2', None)
ob_weapon_1 = bpy.data.objects.new('Weapon 1', None)
ob_weapon_3 = bpy.data.objects.new('Weapon 3', None)

# ---- transforms, parenting, visibility, modifiers, constraints
ob_sun.location = (-1.218, 0.0, 3.696)
ob_sun.rotation_euler = (0.0, -0.2744, 0.0)
ob_sun.lineart.crease_threshold = 0.0
ob_round_prototype_2.location = (0.0, 0.0, 0.0)
ob_round_prototype_2.rotation_euler = (1.571, -0.0, 0.0)
ob_round_prototype_2.empty_display_type = 'SPHERE'
ob_round_prototype_2.empty_image_offset = (0.0, 0.0)
ob_round_prototype_2.lineart.crease_threshold = 0.0
ob_leg_003.parent = ob_round_prototype_2
ob_leg_003.matrix_parent_inverse = Matrix(((1.0, 0.0, 0.0, 0.0), (0.0, -4.371e-08, 1.0, 0.0), (0.0, -1.0, -4.371e-08, 0.0), (0.0, 0.0, 0.0, 1.0)))
ob_leg_003.location = (0.0, 0.0, 0.0)
ob_leg_003.rotation_euler = (1.571, -1.947e-07, -4.712)
ob_leg_003.lineart.crease_threshold = 0.0
ob_shield_003.parent = ob_leg_003
ob_shield_003.matrix_parent_inverse = Matrix(((1.192e-08, 1.0, 1.947e-07, 0.0), (-7.55e-08, -1.947e-07, 1.0, 0.0), (1.0, -1.192e-08, 7.55e-08, 0.0), (0.0, 0.0, 0.0, 1.0)))
ob_shield_003.location = (1.21, 1.21, 0.6415)
ob_shield_003.rotation_euler = (1.964, 0.0, 2.356)
ob_shield_003.empty_display_type = 'SPHERE'
ob_shield_003.empty_display_size = 0.1
ob_shield_003.empty_image_offset = (0.0, 0.0)
ob_shield_003.lineart.crease_threshold = 0.0
ob_shield_right_003.parent = ob_shield_003
ob_shield_right_003.matrix_parent_inverse = Matrix(((-0.7071, 0.7071, -2.003e-08, 4.956e-07), (0.2706, 0.2706, 0.9239, -1.248), (0.6533, 0.6533, -0.3827, -1.336), (0.0, 0.0, 0.0, 1.0)))
ob_shield_right_003.location = (1.197, 1.224, 0.6415)
ob_shield_right_003.rotation_euler = (1.964, 4.843e-08, 2.356)
ob_shield_right_003.lineart.crease_threshold = 0.0
ob_shield_left_003.parent = ob_shield_003
ob_shield_left_003.matrix_parent_inverse = Matrix(((-0.7071, 0.7071, -2.003e-08, 4.956e-07), (0.2706, 0.2706, 0.9239, -1.248), (0.6533, 0.6533, -0.3827, -1.336), (0.0, 0.0, 0.0, 1.0)))
ob_shield_left_003.location = (1.197, 1.224, 0.6415)
ob_shield_left_003.rotation_euler = (1.964, 4.843e-08, 2.356)
ob_shield_left_003.lineart.crease_threshold = 0.0
ob_jet_003.parent = ob_leg_003
ob_jet_003.matrix_parent_inverse = Matrix(((1.0, 0.0, 0.0, 0.0), (0.0, 7.55e-08, 1.0, 0.0), (0.0, -1.0, 7.55e-08, 0.0), (0.0, 0.0, 0.0, 1.0)))
ob_jet_003.location = (1.979, -1.979, -0.09245)
ob_jet_003.rotation_euler = (1.571, -0.0, 0.7854)
ob_jet_003.empty_image_offset = (0.0, 0.0)
ob_jet_003.lineart.crease_threshold = 0.0
ob_leg_002.parent = ob_round_prototype_2
ob_leg_002.matrix_parent_inverse = Matrix(((1.0, 0.0, 0.0, 0.0), (0.0, -4.371e-08, 1.0, 0.0), (0.0, -1.0, -4.371e-08, 0.0), (0.0, 0.0, 0.0, 1.0)))
ob_leg_002.location = (0.0, 0.0, 0.0)
ob_leg_002.rotation_euler = (1.571, 4.371e-08, -3.142)
ob_leg_002.lineart.crease_threshold = 0.0
ob_shield_002.parent = ob_leg_002
ob_shield_002.matrix_parent_inverse = Matrix(((-1.0, -1.51e-07, -4.371e-08, 0.0), (-4.371e-08, -1.947e-07, 1.0, 0.0), (-1.51e-07, 1.0, 1.947e-07, 0.0), (0.0, 0.0, 0.0, 1.0)))
ob_shield_002.location = (-1.21, 1.21, 0.6415)
ob_shield_002.rotation_euler = (1.964, 0.0, -2.356)
ob_shield_002.empty_display_type = 'SPHERE'
ob_shield_002.empty_display_size = 0.1
ob_shield_002.empty_image_offset = (0.0, 0.0)
ob_shield_002.lineart.crease_threshold = 0.0
ob_shield_right_002.parent = ob_shield_002
ob_shield_right_002.matrix_parent_inverse = Matrix(((-0.7071, -0.7071, -1.947e-08, 2.63e-08), (-0.2706, 0.2706, 0.9239, -1.248), (-0.6533, 0.6533, -0.3827, -1.336), (0.0, 0.0, 0.0, 1.0)))
ob_shield_right_002.location = (-1.224, 1.197, 0.6415)
ob_shield_right_002.rotation_euler = (1.964, -3.459e-07, -2.356)
ob_shield_right_002.lineart.crease_threshold = 0.0
ob_shield_left_002.parent = ob_shield_002
ob_shield_left_002.matrix_parent_inverse = Matrix(((-0.7071, -0.7071, -1.947e-08, 2.63e-08), (-0.2706, 0.2706, 0.9239, -1.248), (-0.6533, 0.6533, -0.3827, -1.336), (0.0, 0.0, 0.0, 1.0)))
ob_shield_left_002.location = (-1.224, 1.197, 0.6415)
ob_shield_left_002.rotation_euler = (1.964, -3.459e-07, -2.356)
ob_shield_left_002.lineart.crease_threshold = 0.0
ob_jet_002.parent = ob_leg_002
ob_jet_002.matrix_parent_inverse = Matrix(((1.0, 0.0, 0.0, 0.0), (0.0, 7.55e-08, 1.0, 0.0), (0.0, -1.0, 7.55e-08, 0.0), (0.0, 0.0, 0.0, 1.0)))
ob_jet_002.location = (1.979, -1.979, -0.09245)
ob_jet_002.rotation_euler = (1.571, -0.0, 0.7854)
ob_jet_002.empty_image_offset = (0.0, 0.0)
ob_jet_002.lineart.crease_threshold = 0.0
ob_leg_001.parent = ob_round_prototype_2
ob_leg_001.matrix_parent_inverse = Matrix(((1.0, 0.0, 0.0, 0.0), (0.0, -4.371e-08, 1.0, 0.0), (0.0, -1.0, -4.371e-08, 0.0), (0.0, 0.0, 0.0, 1.0)))
ob_leg_001.location = (0.0, 0.0, 0.0)
ob_leg_001.rotation_euler = (1.571, 1.629e-07, -1.571)
ob_leg_001.lineart.crease_threshold = 0.0
ob_shield_001.parent = ob_leg_001
ob_shield_001.matrix_parent_inverse = Matrix(((7.55e-08, -1.0, -1.629e-07, 0.0), (-4.371e-08, -1.629e-07, 1.0, 0.0), (-1.0, -7.55e-08, -4.371e-08, 0.0), (0.0, 0.0, 0.0, 1.0)))
ob_shield_001.location = (-1.21, -1.21, 0.6415)
ob_shield_001.rotation_euler = (1.964, 0.0, -0.7854)
ob_shield_001.empty_display_type = 'SPHERE'
ob_shield_001.empty_display_size = 0.1
ob_shield_001.empty_image_offset = (0.0, 0.0)
ob_shield_001.lineart.crease_threshold = 0.0
ob_shield_right_001.parent = ob_shield_001
ob_shield_right_001.matrix_parent_inverse = Matrix(((0.7071, -0.7071, -6.118e-09, -3.041e-07), (-0.2706, -0.2706, 0.9239, -1.248), (-0.6533, -0.6533, -0.3827, -1.336), (0.0, 0.0, 0.0, 1.0)))
ob_shield_right_001.location = (-1.197, -1.224, 0.6415)
ob_shield_right_001.rotation_euler = (1.964, -8.114e-08, -0.7854)
ob_shield_right_001.lineart.crease_threshold = 0.0
ob_shield_left_001.parent = ob_shield_001
ob_shield_left_001.matrix_parent_inverse = Matrix(((0.7071, -0.7071, -6.118e-09, -3.041e-07), (-0.2706, -0.2706, 0.9239, -1.248), (-0.6533, -0.6533, -0.3827, -1.336), (0.0, 0.0, 0.0, 1.0)))
ob_shield_left_001.location = (-1.197, -1.224, 0.6415)
ob_shield_left_001.rotation_euler = (1.964, -8.114e-08, -0.7854)
ob_shield_left_001.lineart.crease_threshold = 0.0
ob_jet_001.parent = ob_leg_001
ob_jet_001.matrix_parent_inverse = Matrix(((1.0, 0.0, 0.0, 0.0), (0.0, 7.55e-08, 1.0, 0.0), (0.0, -1.0, 7.55e-08, 0.0), (0.0, 0.0, 0.0, 1.0)))
ob_jet_001.location = (1.979, -1.979, -0.09245)
ob_jet_001.rotation_euler = (1.571, -0.0, 0.7854)
ob_jet_001.empty_image_offset = (0.0, 0.0)
ob_jet_001.lineart.crease_threshold = 0.0
ob_leg_000.parent = ob_round_prototype_2
ob_leg_000.matrix_parent_inverse = Matrix(((1.0, 0.0, 0.0, 0.0), (0.0, -4.371e-08, 1.0, 0.0), (0.0, -1.0, -4.371e-08, 0.0), (0.0, 0.0, 0.0, 1.0)))
ob_leg_000.location = (0.0, 0.0, 0.0)
ob_leg_000.rotation_euler = (1.571, -0.0, 0.0)
ob_leg_000.lineart.crease_threshold = 0.0
ob_shield_000.parent = ob_leg_000
ob_shield_000.matrix_parent_inverse = Matrix(((1.0, 0.0, 0.0, 0.0), (0.0, -1.629e-07, 1.0, 0.0), (0.0, -1.0, -1.629e-07, 0.0), (0.0, 0.0, 0.0, 1.0)))
ob_shield_000.location = (1.21, -1.21, 0.6415)
ob_shield_000.rotation_euler = (1.964, 0.0, 0.7854)
ob_shield_000.empty_display_type = 'SPHERE'
ob_shield_000.empty_display_size = 0.1
ob_shield_000.empty_image_offset = (0.0, 0.0)
ob_shield_000.lineart.crease_threshold = 0.0
ob_shield_right_000.parent = ob_shield_000
ob_shield_right_000.matrix_parent_inverse = Matrix(((0.7071, 0.7071, -3.896e-09, 5.519e-07), (0.2706, -0.2706, 0.9239, -1.248), (0.6533, -0.6533, -0.3827, -1.336), (0.0, 0.0, 0.0, 1.0)))
ob_shield_right_000.location = (1.224, -1.197, 0.6415)
ob_shield_right_000.rotation_euler = (1.964, 5.157e-08, 0.7854)
ob_shield_right_000.lineart.crease_threshold = 0.0
ob_shield_left_000.parent = ob_shield_000
ob_shield_left_000.matrix_parent_inverse = Matrix(((0.7071, 0.7071, -3.896e-09, 5.519e-07), (0.2706, -0.2706, 0.9239, -1.248), (0.6533, -0.6533, -0.3827, -1.336), (0.0, 0.0, 0.0, 1.0)))
ob_shield_left_000.location = (1.224, -1.197, 0.6415)
ob_shield_left_000.rotation_euler = (1.964, 5.157e-08, 0.7854)
ob_shield_left_000.lineart.crease_threshold = 0.0
ob_jet_000.parent = ob_leg_000
ob_jet_000.matrix_parent_inverse = Matrix(((1.0, 0.0, 0.0, 0.0), (0.0, 7.55e-08, 1.0, 0.0), (0.0, -1.0, 7.55e-08, 0.0), (0.0, 0.0, 0.0, 1.0)))
ob_jet_000.location = (1.979, -1.979, -0.09245)
ob_jet_000.rotation_euler = (1.571, -0.0, 0.7854)
ob_jet_000.empty_image_offset = (0.0, 0.0)
ob_jet_000.lineart.crease_threshold = 0.0
ob_weapon_track.parent = ob_round_prototype_2
ob_weapon_track.matrix_parent_inverse = Matrix(((1.0, 0.0, 0.0, 0.0), (0.0, -4.371e-08, 1.0, 0.0), (0.0, -1.0, -4.371e-08, 0.0), (0.0, 0.0, 0.0, 1.0)))
ob_weapon_track.location = (3.769e-08, -2.408e-09, 0.3836)
ob_weapon_track.rotation_euler = (1.571, -0.0, 0.0)
ob_weapon_track.lineart.crease_threshold = 0.0
ob_weapon_pivot.parent = ob_weapon_track
ob_weapon_pivot.matrix_parent_inverse = Matrix(((1.0, -0.0, 0.0, -3.769e-08), (0.0, -1.629e-07, 1.0, -0.3836), (0.0, -1.0, -1.629e-07, 6.009e-08), (0.0, 0.0, 0.0, 1.0)))
ob_weapon_pivot.location = (0.0, 0.0, 0.0)
ob_weapon_pivot.rotation_euler = (1.571, -0.0, 0.0)
ob_weapon_pivot.empty_display_type = 'SPHERE'
ob_weapon_pivot.empty_display_size = 4.15
ob_weapon_pivot.empty_image_offset = (0.0, 0.0)
ob_weapon_pivot.lineart.crease_threshold = 0.0
ob_glow_spot.parent = ob_weapon_pivot
ob_glow_spot.matrix_parent_inverse = Matrix(((1.0, 0.0, 0.0, 0.0), (0.0, 7.55e-08, 1.0, 0.0), (0.0, -1.0, 7.55e-08, 0.0), (0.0, 0.0, 0.0, 1.0)))
ob_glow_spot.location = (0.0, -1.475, 0.4709)
ob_glow_spot.rotation_euler = (1.571, -0.0, 0.0)
ob_glow_spot.empty_display_type = 'SPHERE'
ob_glow_spot.empty_display_size = 0.26
ob_glow_spot.empty_image_offset = (0.0, 0.0)
ob_glow_spot.lineart.crease_threshold = 0.0
ob_cube.parent = ob_glow_spot
ob_cube.matrix_parent_inverse = Matrix(((1.0, 0.0, 0.0, -0.0), (0.0, 8.941e-08, 1.0, -0.4709), (0.0, -1.0, 7.55e-08, -1.475), (0.0, 0.0, 0.0, 1.0)))
ob_cube.location = (0.0, -1.479, 0.4975)
ob_cube.rotation_euler = (1.571, -0.0, 0.0)
ob_cube.lineart.crease_threshold = 0.0
ob_weapon_2.parent = ob_weapon_pivot
ob_weapon_2.matrix_parent_inverse = Matrix(((1.0, 0.0, 0.0, 0.0), (0.0, 7.55e-08, 1.0, 0.0), (0.0, -1.0, 7.55e-08, 0.0), (0.0, 0.0, 0.0, 1.0)))
ob_weapon_2.location = (1.104, -2.323, 0.0)
ob_weapon_2.rotation_euler = (-1.571, 0.0, 0.0)
ob_weapon_2.empty_image_offset = (0.0, 0.0)
ob_weapon_2.lineart.crease_threshold = 0.0
ob_weapon_1.parent = ob_weapon_pivot
ob_weapon_1.matrix_parent_inverse = Matrix(((1.0, 0.0, 0.0, 0.0), (0.0, 7.55e-08, 1.0, 0.0), (0.0, -1.0, 7.55e-08, 0.0), (0.0, 0.0, 0.0, 1.0)))
ob_weapon_1.location = (0.0, -2.323, 0.0)
ob_weapon_1.rotation_euler = (-1.571, 0.0, 0.0)
ob_weapon_1.empty_image_offset = (0.0, 0.0)
ob_weapon_1.lineart.crease_threshold = 0.0
ob_weapon_3.parent = ob_weapon_pivot
ob_weapon_3.matrix_parent_inverse = Matrix(((1.0, 0.0, 0.0, 0.0), (0.0, 7.55e-08, 1.0, 0.0), (0.0, -1.0, 7.55e-08, 0.0), (0.0, 0.0, 0.0, 1.0)))
ob_weapon_3.location = (-1.104, -2.323, 0.0)
ob_weapon_3.rotation_euler = (-1.571, 0.0, 0.0)
ob_weapon_3.empty_image_offset = (0.0, 0.0)
ob_weapon_3.lineart.crease_threshold = 0.0

# ---- collection membership
col_collection_1.objects.link(ob_sun)
col_collection_1.objects.link(ob_round_prototype_2)
col_collection_1.objects.link(ob_leg_003)
col_collection_1.objects.link(ob_shield_003)
col_collection_1.objects.link(ob_shield_right_003)
col_collection_1.objects.link(ob_shield_left_003)
col_collection_1.objects.link(ob_jet_003)
col_collection_1.objects.link(ob_leg_002)
col_collection_1.objects.link(ob_shield_002)
col_collection_1.objects.link(ob_shield_right_002)
col_collection_1.objects.link(ob_shield_left_002)
col_collection_1.objects.link(ob_jet_002)
col_collection_1.objects.link(ob_leg_001)
col_collection_1.objects.link(ob_shield_001)
col_collection_1.objects.link(ob_shield_right_001)
col_collection_1.objects.link(ob_shield_left_001)
col_collection_1.objects.link(ob_jet_001)
col_collection_1.objects.link(ob_leg_000)
col_collection_1.objects.link(ob_shield_000)
col_collection_1.objects.link(ob_shield_right_000)
col_collection_1.objects.link(ob_shield_left_000)
col_collection_1.objects.link(ob_jet_000)
col_collection_1.objects.link(ob_weapon_track)
col_collection_1.objects.link(ob_weapon_pivot)
col_collection_1.objects.link(ob_glow_spot)
col_collection_1.objects.link(ob_cube)
col_collection_1.objects.link(ob_weapon_2)
col_collection_1.objects.link(ob_weapon_1)
col_collection_1.objects.link(ob_weapon_3)

# ---- scene / render settings (as saved in the file)
scene.frame_start = 1; scene.frame_end = 250; scene.frame_set(1)
scene.render.engine = 'BLENDER_EEVEE_NEXT'
scene.render.image_settings.color_mode = 'RGB'
scene.render.image_settings.compression = 90
scene.render.resolution_percentage = 50
scene.render.dither_intensity = 0.0
scene.render.bake_margin = 40
scene.render.bake_bias = 0.0
scene.cycles.use_denoising = False
scene.cycles.samples = 10
scene.cycles.sampling_pattern = 'TABULATED_SOBOL'
scene.cycles.light_sampling_threshold = 0.0
scene.cycles.use_adaptive_sampling = False
scene.cycles.use_light_tree = False
scene.cycles.blur_glossy = 0.0
scene.cycles.pixel_filter_type = 'GAUSSIAN'
scene.cycles.sample_clamp_indirect = 0.0
scene.view_settings.view_transform = 'Standard'
bpy.context.view_layer.update()

# ---- added for rendering (the .blend has no active camera): camera
cam_auto = bpy.data.cameras.new('AutoCamera')
cam_auto.lens = 50.0
cam_auto.sensor_width = 36.0
cam_auto.clip_end = 1000.0
ob_auto_camera = bpy.data.objects.new('AutoCamera', cam_auto)
scene.collection.objects.link(ob_auto_camera)
ob_auto_camera.location = (7.24209, -8.69051, 5.85618)
ob_auto_camera.rotation_euler = (1.09748, -7.21219e-08, 0.694738)
scene.camera = ob_auto_camera
bpy.context.view_layer.update()
